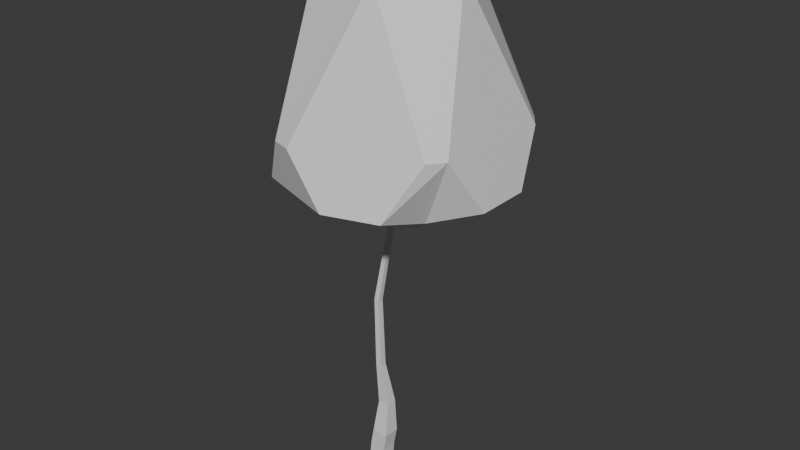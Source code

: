 # Source: Tree5.blend  (saved by Blender 4.4.32; exported with 4.5.12 LTS)
import bpy
from mathutils import Matrix  # noqa: F401  (used for matrix-valued properties, if any)

bpy.ops.wm.read_factory_settings(use_empty=True)
scene = bpy.context.scene
scene.name = 'Scene'

# ---- collections
col_collection = bpy.data.collections.new('Collection'); scene.collection.children.link(col_collection)

# ---- materials (node trees are filled in below, after node groups)
mat_barkmat = bpy.data.materials.new('BarkMat')
mat_leavesmat = bpy.data.materials.new('LeavesMat')

# ---- material node trees
mat_barkmat.use_nodes = True; mat_barkmat.node_tree.nodes.clear()
_N = mat_barkmat.node_tree.nodes; _L = mat_barkmat.node_tree.links
n0 = _N.new('ShaderNodeBsdfPrincipled'); n0.name = 'Principled BSDF'; n0.location = (10, 300)
n1 = _N.new('ShaderNodeOutputMaterial'); n1.name = 'Material Output'; n1.location = (300, 300)
_L.new(n0.outputs[0], n1.inputs[0])
n1.is_active_output = True
mat_leavesmat.use_nodes = True; mat_leavesmat.node_tree.nodes.clear()
_N = mat_leavesmat.node_tree.nodes; _L = mat_leavesmat.node_tree.links
n0 = _N.new('ShaderNodeBsdfPrincipled'); n0.name = 'Principled BSDF'; n0.location = (10, 300)
n1 = _N.new('ShaderNodeOutputMaterial'); n1.name = 'Material Output'; n1.location = (300, 300)
_L.new(n0.outputs[0], n1.inputs[0])
n1.is_active_output = True

# ---- world
world_world = bpy.data.worlds.new('World'); scene.world = world_world
world_world.use_nodes = True; world_world.node_tree.nodes.clear()
_N = world_world.node_tree.nodes; _L = world_world.node_tree.links
n0 = _N.new('ShaderNodeOutputWorld'); n0.name = 'World Output'; n0.location = (300, 300)
n1 = _N.new('ShaderNodeBackground'); n1.name = 'Background'; n1.location = (10, 300)
n1.inputs[0].default_value = (0.05088, 0.05088, 0.05088, 1.0)
_L.new(n1.outputs[0], n0.inputs[0])
n0.is_active_output = True
world_world.color = (0.05088, 0.05088, 0.05088)
world_world.sun_shadow_jitter_overblur = 0.0

# ---- meshes
me_cube_001 = bpy.data.meshes.new('Cube.001')
me_cube_001.from_pydata([(0.6434, -0.6434, 0.4262), (-0.6434, -0.6434, 0.4262), (-0.6434, 0.6434, 0.4262), (0.6434, 0.6434, 0.4262), (0.752, 0.6434, 1.582), (0.752, -0.6434, 1.582), (-0.5122, -0.6434, 1.822), (-0.5122, 0.6434, 1.822), (1.008, 1.06, 23.83), (1.011, 0.7893, 23.85), (0.741, 0.7889, 23.89), (0.7377, 1.06, 23.86), (-0.05971, 0.3063, 14.62), (-0.05559, -0.1218, 14.64), (-0.4841, -0.1251, 14.66), (-0.4882, 0.3031, 14.63), (0.6434, -0.6434, -0.1357), (-0.6434, -0.6434, -0.1357), (-0.6434, 0.6434, -0.1357), (0.6434, 0.6434, -0.1357), (0.2477, 0.2362, 9.082), (0.254, -0.2636, 9.069), (-0.2443, -0.2689, 9.029), (-0.2507, 0.2309, 9.042), (0.8135, 0.6701, 5.679), (0.8226, -0.2072, 5.687), (-0.05337, -0.2167, 5.638), (-0.0625, 0.6606, 5.631), (1.017, 0.6441, 2.985), (1.025, -0.6415, 3.041), (-0.2565, -0.6441, 3.162), (-0.2645, 0.6415, 3.106), (0.01056, 0.3556, 15.22), (0.01573, -0.06095, 15.25), (-0.3993, -0.06151, 15.3), (-0.4044, 0.355, 15.27), (0.06568, 0.3945, 15.69), (0.07075, -0.01394, 15.73), (-0.3362, -0.01449, 15.78), (-0.3413, 0.394, 15.74), (0.1158, 0.4299, 16.12), (0.1207, 0.02876, 16.16), (-0.2789, 0.02822, 16.21), (-0.2839, 0.4294, 16.17), (0.1628, 0.4632, 16.53), (0.1677, 0.06889, 16.57), (-0.2251, 0.06835, 16.61), (-0.23, 0.4626, 16.58), (0.2077, 0.4949, 16.92), (0.2126, 0.1072, 16.95), (-0.1737, 0.1067, 17.0), (-0.1786, 0.4944, 16.97), (0.2511, 0.5255, 17.29), (0.2558, 0.1441, 17.33), (-0.1242, 0.1436, 17.37), (-0.129, 0.525, 17.34), (0.2931, 0.5552, 17.66), (0.2977, 0.1799, 17.69), (-0.07618, 0.1794, 17.74), (-0.08084, 0.5547, 17.7), (0.334, 0.5841, 18.01), (0.3386, 0.2148, 18.04), (-0.02939, 0.2143, 18.09), (-0.03398, 0.5836, 18.06), (0.374, 0.6124, 18.35), (0.3785, 0.2489, 18.39), (0.01634, 0.2484, 18.43), (0.01183, 0.6119, 18.4), (0.4131, 0.6401, 18.69), (0.4176, 0.2823, 18.73), (0.06115, 0.2819, 18.77), (0.05671, 0.6396, 18.74), (0.4516, 0.6673, 19.03), (0.456, 0.3152, 19.06), (0.1051, 0.3147, 19.1), (0.1008, 0.6668, 19.07), (0.4895, 0.694, 19.35), (0.4938, 0.3474, 19.38), (0.1484, 0.347, 19.43), (0.1441, 0.6936, 19.4), (0.5267, 0.7204, 19.67), (0.531, 0.3792, 19.7), (0.191, 0.3787, 19.75), (0.1868, 0.7199, 19.72), (0.5635, 0.7463, 19.99), (0.5676, 0.4105, 20.02), (0.2331, 0.4101, 20.06), (0.2289, 0.7459, 20.03), (0.5997, 0.772, 20.31), (0.6038, 0.4415, 20.33), (0.2745, 0.441, 20.38), (0.2704, 0.7715, 20.35), (0.6356, 0.7973, 20.61), (0.6396, 0.472, 20.64), (0.3155, 0.4716, 20.68), (0.3115, 0.7969, 20.66), (0.671, 0.8223, 20.92), (0.675, 0.5022, 20.95), (0.356, 0.5018, 20.99), (0.352, 0.8219, 20.96), (0.706, 0.8471, 21.22), (0.7099, 0.5321, 21.25), (0.3961, 0.5317, 21.29), (0.3922, 0.8467, 21.26), (0.7407, 0.8716, 21.52), (0.7446, 0.5617, 21.55), (0.4358, 0.5613, 21.59), (0.4319, 0.8712, 21.56), (0.7751, 0.8959, 21.82), (0.7788, 0.591, 21.85), (0.475, 0.5906, 21.88), (0.4713, 0.8955, 21.86), (0.8091, 0.9199, 22.11), (0.8128, 0.62, 22.14), (0.514, 0.6196, 22.18), (0.5102, 0.9195, 22.15), (0.8429, 0.9438, 22.41), (0.8465, 0.6488, 22.43), (0.5526, 0.6484, 22.47), (0.5489, 0.9434, 22.44), (0.8763, 0.9675, 22.69), (0.8799, 0.6773, 22.72), (0.5908, 0.6769, 22.76), (0.5872, 0.9671, 22.73), (0.9095, 0.9909, 22.98), (0.9131, 0.7056, 23.01), (0.6288, 0.7052, 23.04), (0.6253, 0.9905, 23.02), (0.9425, 1.014, 23.27), (0.946, 0.7337, 23.29), (0.6665, 0.7333, 23.33), (0.663, 1.014, 23.3), (0.9752, 1.037, 23.55), (0.9786, 0.7616, 23.57), (0.7039, 0.7612, 23.61), (0.7005, 1.037, 23.58), (0.2204, 0.2428, 9.578), (0.2252, -0.2505, 9.588), (-0.2676, -0.2558, 9.564), (-0.2724, 0.2375, 9.554), (0.1946, 0.2488, 10.04), (0.1994, -0.2386, 10.05), (-0.2875, -0.2438, 10.03), (-0.2922, 0.2435, 10.02), (0.1698, 0.2545, 10.49), (0.1745, -0.2272, 10.5), (-0.3066, -0.2323, 10.48), (-0.3113, 0.2493, 10.47), (0.1456, 0.26, 10.93), (0.1503, -0.216, 10.94), (-0.3253, -0.2211, 10.92), (-0.33, 0.2549, 10.91), (0.1218, 0.2655, 11.36), (0.1264, -0.2051, 11.37), (-0.3437, -0.2101, 11.35), (-0.3483, 0.2604, 11.34), (0.09833, 0.2709, 11.78), (0.1029, -0.1943, 11.79), (-0.3618, -0.1993, 11.77), (-0.3664, 0.2659, 11.76), (0.07516, 0.2762, 12.2), (0.07966, -0.1836, 12.21), (-0.3797, -0.1885, 12.19), (-0.3842, 0.2713, 12.18), (0.05221, 0.2815, 12.62), (0.05667, -0.173, 12.63), (-0.3974, -0.1779, 12.6), (-0.4019, 0.2766, 12.59), (0.02947, 0.2867, 13.03), (0.03388, -0.1626, 13.04), (-0.4149, -0.1674, 13.01), (-0.4194, 0.2819, 13.01), (0.006915, 0.2919, 13.44), (0.01127, -0.1522, 13.44), (-0.4324, -0.1569, 13.42), (-0.4367, 0.2871, 13.41), (-0.01548, 0.2971, 13.84), (-0.01118, -0.1419, 13.85), (-0.4497, -0.1466, 13.83), (-0.454, 0.2923, 13.82), (-0.03774, 0.3022, 14.24), (-0.03349, -0.1316, 14.25), (-0.4668, -0.1363, 14.23), (-0.4711, 0.2975, 14.22), (0.6495, 0.5459, 6.689), (0.6625, -0.2229, 6.635), (-0.1033, -0.2299, 6.549), (-0.1164, 0.5388, 6.603), (0.5345, 0.4574, 7.376), (0.5462, -0.2344, 7.328), (-0.143, -0.2407, 7.251), (-0.1547, 0.451, 7.299), (0.4318, 0.3783, 7.99), (0.4423, -0.2447, 7.947), (-0.1784, -0.2504, 7.877), (-0.189, 0.3726, 7.921), (0.3363, 0.3049, 8.561), (0.3458, -0.2543, 8.522), (-0.2113, -0.2594, 8.459), (-0.2208, 0.2998, 8.498), (0.9376, 0.6546, 4.05), (0.9468, -0.4654, 4.148), (-0.1774, -0.4746, 4.149), (-0.1867, 0.6454, 4.051), (0.8738, 0.6612, 4.868), (0.882, -0.3306, 4.955), (-0.1137, -0.3388, 4.956), (-0.1219, 0.653, 4.869), (0.8222, 0.6434, 1.951), (0.8222, -0.6434, 1.951), (-0.4421, -0.6434, 2.191), (-0.4421, 0.6434, 2.191), (3.075, -4.065, 40.03), (-3.094, -2.214, 40.4), (-3.335, 4.157, 39.32), (2.825, 5.933, 40.4), (6.491, 0.637, 40.03), (9.881, -1.213, 25.48), (8.858, -3.762, 29.64), (7.991, -4.956, 29.64), (5.882, -6.716, 25.48), (6.589, -3.026, 24.42), (-0.8739, -5.451, 24.42), (1.867, -8.021, 25.48), (-0.8729, -8.004, 29.27), (-2.376, -7.516, 29.27), (-4.602, -5.919, 25.48), (-5.486, 0.8977, 24.42), (-7.084, -2.504, 25.48), (-7.915, 0.1076, 29.27), (-7.632, 2.087, 29.39), (-6.891, 4.415, 26.02), (-0.6993, 6.709, 24.53), (-5.69, 7.127, 26.45), (-3.009, 9.05, 31.01), (-0.698, 10.16, 31.08), (3.003, 10.18, 25.96), (9.881, 3.008, 25.48), (6.589, 4.821, 24.42), (5.882, 8.512, 25.48), (8.089, 6.888, 29.27), (9.018, 5.609, 29.27), (2.109, -1.933, 41.86), (4.166, 0.8977, 41.86), (2.109, 3.729, 41.86), (-1.22, 2.647, 41.86), (-1.22, -0.8521, 41.86), (-0.2376, -3.492, 23.11), (-3.427, 0.8977, 23.11), (-0.2376, 5.288, 23.11), (4.923, 3.611, 23.11), (4.923, -1.815, 23.11)], [], [(5, 6, 1, 0), (6, 7, 2, 1), (7, 4, 3, 2), (4, 5, 0, 3), (11, 10, 9, 8), (16, 17, 18, 19), (32, 33, 13, 12), (33, 34, 14, 13), (34, 35, 15, 14), (35, 32, 12, 15), (36, 37, 33, 32), (37, 38, 34, 33), (38, 39, 35, 34), (39, 36, 32, 35), (40, 41, 37, 36), (41, 42, 38, 37), (42, 43, 39, 38), (43, 40, 36, 39), (44, 45, 41, 40), (45, 46, 42, 41), (46, 47, 43, 42), (47, 44, 40, 43), (48, 49, 45, 44), (49, 50, 46, 45), (50, 51, 47, 46), (51, 48, 44, 47), (52, 53, 49, 48), (53, 54, 50, 49), (54, 55, 51, 50), (55, 52, 48, 51), (56, 57, 53, 52), (57, 58, 54, 53), (58, 59, 55, 54), (59, 56, 52, 55), (60, 61, 57, 56), (61, 62, 58, 57), (62, 63, 59, 58), (63, 60, 56, 59), (64, 65, 61, 60), (65, 66, 62, 61), (66, 67, 63, 62), (67, 64, 60, 63), (68, 69, 65, 64), (69, 70, 66, 65), (70, 71, 67, 66), (71, 68, 64, 67), (72, 73, 69, 68), (73, 74, 70, 69), (74, 75, 71, 70), (75, 72, 68, 71), (76, 77, 73, 72), (77, 78, 74, 73), (78, 79, 75, 74), (79, 76, 72, 75), (80, 81, 77, 76), (81, 82, 78, 77), (82, 83, 79, 78), (83, 80, 76, 79), (84, 85, 81, 80), (85, 86, 82, 81), (86, 87, 83, 82), (87, 84, 80, 83), (88, 89, 85, 84), (89, 90, 86, 85), (90, 91, 87, 86), (91, 88, 84, 87), (92, 93, 89, 88), (93, 94, 90, 89), (94, 95, 91, 90), (95, 92, 88, 91), (96, 97, 93, 92), (97, 98, 94, 93), (98, 99, 95, 94), (99, 96, 92, 95), (100, 101, 97, 96), (101, 102, 98, 97), (102, 103, 99, 98), (103, 100, 96, 99), (104, 105, 101, 100), (105, 106, 102, 101), (106, 107, 103, 102), (107, 104, 100, 103), (108, 109, 105, 104), (109, 110, 106, 105), (110, 111, 107, 106), (111, 108, 104, 107), (112, 113, 109, 108), (113, 114, 110, 109), (114, 115, 111, 110), (115, 112, 108, 111), (116, 117, 113, 112), (117, 118, 114, 113), (118, 119, 115, 114), (119, 116, 112, 115), (120, 121, 117, 116), (121, 122, 118, 117), (122, 123, 119, 118), (123, 120, 116, 119), (124, 125, 121, 120), (125, 126, 122, 121), (126, 127, 123, 122), (127, 124, 120, 123), (128, 129, 125, 124), (129, 130, 126, 125), (130, 131, 127, 126), (131, 128, 124, 127), (132, 133, 129, 128), (133, 134, 130, 129), (134, 135, 131, 130), (135, 132, 128, 131), (8, 9, 133, 132), (9, 10, 134, 133), (10, 11, 135, 134), (11, 8, 132, 135), (136, 137, 21, 20), (137, 138, 22, 21), (138, 139, 23, 22), (139, 136, 20, 23), (140, 141, 137, 136), (141, 142, 138, 137), (142, 143, 139, 138), (143, 140, 136, 139), (144, 145, 141, 140), (145, 146, 142, 141), (146, 147, 143, 142), (147, 144, 140, 143), (148, 149, 145, 144), (149, 150, 146, 145), (150, 151, 147, 146), (151, 148, 144, 147), (152, 153, 149, 148), (153, 154, 150, 149), (154, 155, 151, 150), (155, 152, 148, 151), (156, 157, 153, 152), (157, 158, 154, 153), (158, 159, 155, 154), (159, 156, 152, 155), (160, 161, 157, 156), (161, 162, 158, 157), (162, 163, 159, 158), (163, 160, 156, 159), (164, 165, 161, 160), (165, 166, 162, 161), (166, 167, 163, 162), (167, 164, 160, 163), (168, 169, 165, 164), (169, 170, 166, 165), (170, 171, 167, 166), (171, 168, 164, 167), (172, 173, 169, 168), (173, 174, 170, 169), (174, 175, 171, 170), (175, 172, 168, 171), (176, 177, 173, 172), (177, 178, 174, 173), (178, 179, 175, 174), (179, 176, 172, 175), (180, 181, 177, 176), (181, 182, 178, 177), (182, 183, 179, 178), (183, 180, 176, 179), (12, 13, 181, 180), (13, 14, 182, 181), (14, 15, 183, 182), (15, 12, 180, 183), (0, 1, 17, 16), (1, 2, 18, 17), (2, 3, 19, 18), (3, 0, 16, 19), (184, 185, 25, 24), (185, 186, 26, 25), (186, 187, 27, 26), (187, 184, 24, 27), (188, 189, 185, 184), (189, 190, 186, 185), (190, 191, 187, 186), (191, 188, 184, 187), (192, 193, 189, 188), (193, 194, 190, 189), (194, 195, 191, 190), (195, 192, 188, 191), (196, 197, 193, 192), (197, 198, 194, 193), (198, 199, 195, 194), (199, 196, 192, 195), (20, 21, 197, 196), (21, 22, 198, 197), (22, 23, 199, 198), (23, 20, 196, 199), (200, 201, 29, 28), (201, 202, 30, 29), (202, 203, 31, 30), (203, 200, 28, 31), (204, 205, 201, 200), (205, 206, 202, 201), (206, 207, 203, 202), (207, 204, 200, 203), (24, 25, 205, 204), (25, 26, 206, 205), (26, 27, 207, 206), (27, 24, 204, 207), (208, 209, 5, 4), (209, 210, 6, 5), (210, 211, 7, 6), (211, 208, 4, 7), (28, 29, 209, 208), (29, 30, 210, 209), (30, 31, 211, 210), (31, 28, 208, 211), (218, 217, 237, 241, 216), (225, 224, 212, 213), (230, 229, 213, 214), (235, 234, 214, 215), (219, 218, 216, 212), (249, 248, 227, 231, 233, 232), (250, 249, 232, 236, 239, 238), (247, 251, 221, 220, 223, 222), (241, 240, 215, 216), (224, 223, 220, 219, 212), (229, 228, 226, 225, 213), (234, 233, 231, 230, 214), (240, 239, 236, 235, 215), (216, 215, 244, 243), (214, 213, 246, 245), (215, 214, 245, 244), (212, 216, 243, 242), (217, 218, 219, 220, 221), (222, 223, 224, 225, 226), (227, 228, 229, 230, 231), (232, 233, 234, 235, 236), (237, 238, 239, 240, 241), (248, 247, 222, 226, 228, 227), (242, 243, 244, 245, 246), (213, 212, 242, 246), (247, 248, 249, 250, 251), (217, 221, 251, 250, 238, 237)])
me_cube_001.polygons.foreach_set('material_index', [0, 0, 0, 0, 0, 0, 0, 0, 0, 0, 0, 0, 0, 0, 0, 0, 0, 0, 0, 0, 0, 0, 0, 0, 0, 0, 0, 0, 0, 0, 0, 0, 0, 0, 0, 0, 0, 0, 0, 0, 0, 0, 0, 0, 0, 0, 0, 0, 0, 0, 0, 0, 0, 0, 0, 0, 0, 0, 0, 0, 0, 0, 0, 0, 0, 0, 0, 0, 0, 0, 0, 0, 0, 0, 0, 0, 0, 0, 0, 0, 0, 0, 0, 0, 0, 0, 0, 0, 0, 0, 0, 0, 0, 0, 0, 0, 0, 0, 0, 0, 0, 0, 0, 0, 0, 0, 0, 0, 0, 0, 0, 0, 0, 0, 0, 0, 0, 0, 0, 0, 0, 0, 0, 0, 0, 0, 0, 0, 0, 0, 0, 0, 0, 0, 0, 0, 0, 0, 0, 0, 0, 0, 0, 0, 0, 0, 0, 0, 0, 0, 0, 0, 0, 0, 0, 0, 0, 0, 0, 0, 0, 0, 0, 0, 0, 0, 0, 0, 0, 0, 0, 0, 0, 0, 0, 0, 0, 0, 0, 0, 0, 0, 0, 0, 0, 0, 0, 0, 0, 0, 0, 0, 0, 0, 0, 0, 0, 0, 0, 0, 0, 0, 0, 0, 0, 0, 0, 0, 0, 0, 1, 1, 1, 1, 1, 1, 1, 1, 1, 1, 1, 1, 1, 1, 1, 1, 1, 1, 1, 1, 1, 1, 1, 1, 1, 1, 1])
_uv = me_cube_001.uv_layers.new(name='UVMap')
_uv.uv.foreach_set('vector', [0.01268, 0.9262, 0.06506, 0.9169, 0.06982, 0.9745, 0.01662, 0.974, 0.1468, 0.9168, 0.2, 0.9159, 0.201, 0.9738, 0.1478, 0.9747, 0.07884, 0.914, 0.1312, 0.9234, 0.1272, 0.9712, 0.07403, 0.9717, 0.2068, 0.9228, 0.26, 0.9237, 0.2592, 0.9716, 0.206, 0.9707, 0.2653, 0.05952, 0.2765, 0.05952, 0.2765, 0.07077, 0.2653, 0.07077, 0.2653, 0.05531, 0.2653, 0.002106, 0.3185, 0.002106, 0.3185, 0.05531, 0.2283, 0.3608, 0.2456, 0.3595, 0.2476, 0.385, 0.2299, 0.3857, 0.04941, 0.361, 0.06659, 0.359, 0.06982, 0.386, 0.05209, 0.3865, 0.1613, 0.3599, 0.1786, 0.3612, 0.1769, 0.3876, 0.1592, 0.3869, 0.07723, 0.3588, 0.09441, 0.3608, 0.09175, 0.3856, 0.07403, 0.3851, 0.2271, 0.341, 0.244, 0.3398, 0.2456, 0.3595, 0.2283, 0.3608, 0.04734, 0.3412, 0.06419, 0.3393, 0.06659, 0.359, 0.04941, 0.361, 0.1629, 0.3401, 0.1798, 0.3413, 0.1786, 0.3612, 0.1613, 0.3599, 0.07965, 0.3391, 0.0965, 0.341, 0.09441, 0.3608, 0.07723, 0.3588, 0.2259, 0.323, 0.2425, 0.3218, 0.244, 0.3398, 0.2271, 0.341, 0.04547, 0.3232, 0.06201, 0.3214, 0.06419, 0.3393, 0.04734, 0.3412, 0.1644, 0.3222, 0.181, 0.3234, 0.1798, 0.3413, 0.1629, 0.3401, 0.08185, 0.3212, 0.09839, 0.323, 0.0965, 0.341, 0.07965, 0.3391, 0.2249, 0.3061, 0.2412, 0.305, 0.2425, 0.3218, 0.2259, 0.323, 0.0437, 0.3064, 0.05997, 0.3045, 0.06201, 0.3214, 0.04547, 0.3232, 0.1657, 0.3053, 0.182, 0.3064, 0.181, 0.3234, 0.1644, 0.3222, 0.08391, 0.3043, 0.1002, 0.3062, 0.09839, 0.323, 0.08185, 0.3212, 0.2238, 0.29, 0.2399, 0.2888, 0.2412, 0.305, 0.2249, 0.3061, 0.04202, 0.2903, 0.05801, 0.2885, 0.05997, 0.3045, 0.0437, 0.3064, 0.167, 0.2891, 0.1831, 0.2903, 0.182, 0.3064, 0.1657, 0.3053, 0.08588, 0.2883, 0.1019, 0.2901, 0.1002, 0.3062, 0.08391, 0.3043, 0.2228, 0.2745, 0.2386, 0.2733, 0.2399, 0.2888, 0.2238, 0.29, 0.04039, 0.2747, 0.05613, 0.2729, 0.05801, 0.2885, 0.04202, 0.2903, 0.1683, 0.2736, 0.1841, 0.2747, 0.1831, 0.2903, 0.167, 0.2891, 0.08778, 0.2728, 0.1035, 0.2746, 0.1019, 0.2901, 0.08588, 0.2883, 0.2219, 0.2594, 0.2374, 0.2583, 0.2386, 0.2733, 0.2228, 0.2745, 0.03882, 0.2597, 0.0543, 0.2579, 0.05613, 0.2729, 0.04039, 0.2747, 0.1695, 0.2585, 0.185, 0.2597, 0.1841, 0.2747, 0.1683, 0.2736, 0.08962, 0.2577, 0.1051, 0.2595, 0.1035, 0.2746, 0.08778, 0.2728, 0.221, 0.2447, 0.2362, 0.2436, 0.2374, 0.2583, 0.2219, 0.2594, 0.03728, 0.245, 0.05252, 0.2433, 0.0543, 0.2579, 0.03882, 0.2597, 0.1707, 0.2439, 0.186, 0.245, 0.185, 0.2597, 0.1695, 0.2585, 0.09142, 0.2431, 0.1067, 0.2448, 0.1051, 0.2595, 0.08962, 0.2577, 0.22, 0.2303, 0.2351, 0.2293, 0.2362, 0.2436, 0.221, 0.2447, 0.03578, 0.2306, 0.05078, 0.229, 0.05252, 0.2433, 0.03728, 0.245, 0.1718, 0.2295, 0.1869, 0.2306, 0.186, 0.245, 0.1707, 0.2439, 0.09317, 0.2288, 0.1082, 0.2305, 0.1067, 0.2448, 0.09142, 0.2431, 0.2191, 0.2163, 0.234, 0.2152, 0.2351, 0.2293, 0.22, 0.2303, 0.03431, 0.2166, 0.04907, 0.2149, 0.05078, 0.229, 0.03578, 0.2306, 0.173, 0.2154, 0.1878, 0.2165, 0.1869, 0.2306, 0.1718, 0.2295, 0.09489, 0.2148, 0.1096, 0.2165, 0.1082, 0.2305, 0.09317, 0.2288, 0.2183, 0.2025, 0.2328, 0.2014, 0.234, 0.2152, 0.2191, 0.2163, 0.03287, 0.2028, 0.0474, 0.2012, 0.04907, 0.2149, 0.03431, 0.2166, 0.1741, 0.2016, 0.1887, 0.2027, 0.1878, 0.2165, 0.173, 0.2154, 0.09658, 0.201, 0.1111, 0.2027, 0.1096, 0.2165, 0.09489, 0.2148, 0.2174, 0.1889, 0.2318, 0.1879, 0.2328, 0.2014, 0.2183, 0.2025, 0.03145, 0.1892, 0.04575, 0.1876, 0.0474, 0.2012, 0.03287, 0.2028, 0.1752, 0.1881, 0.1895, 0.1891, 0.1887, 0.2027, 0.1741, 0.2016, 0.09824, 0.1875, 0.1125, 0.1891, 0.1111, 0.2027, 0.09658, 0.201, 0.2166, 0.1755, 0.2307, 0.1745, 0.2318, 0.1879, 0.2174, 0.1889, 0.03006, 0.1759, 0.04413, 0.1743, 0.04575, 0.1876, 0.03145, 0.1892, 0.1762, 0.1747, 0.1904, 0.1757, 0.1895, 0.1891, 0.1752, 0.1881, 0.09987, 0.1742, 0.1139, 0.1758, 0.1125, 0.1891, 0.09824, 0.1875, 0.2157, 0.1623, 0.2296, 0.1613, 0.2307, 0.1745, 0.2166, 0.1755, 0.02868, 0.1627, 0.04253, 0.1611, 0.04413, 0.1743, 0.03006, 0.1759, 0.1773, 0.1615, 0.1912, 0.1625, 0.1904, 0.1757, 0.1762, 0.1747, 0.1015, 0.161, 0.1153, 0.1626, 0.1139, 0.1758, 0.09987, 0.1742, 0.2149, 0.1493, 0.2286, 0.1483, 0.2296, 0.1613, 0.2157, 0.1623, 0.02732, 0.1497, 0.04095, 0.1481, 0.04253, 0.1611, 0.02868, 0.1627, 0.1784, 0.1485, 0.192, 0.1495, 0.1912, 0.1625, 0.1773, 0.1615, 0.1031, 0.148, 0.1167, 0.1496, 0.1153, 0.1626, 0.1015, 0.161, 0.2141, 0.1365, 0.2275, 0.1355, 0.2286, 0.1483, 0.2149, 0.1493, 0.02597, 0.1368, 0.03939, 0.1353, 0.04095, 0.1481, 0.02732, 0.1497, 0.1794, 0.1356, 0.1929, 0.1366, 0.192, 0.1495, 0.1784, 0.1485, 0.1046, 0.1352, 0.1181, 0.1367, 0.1167, 0.1496, 0.1031, 0.148, 0.2133, 0.1237, 0.2265, 0.1228, 0.2275, 0.1355, 0.2141, 0.1365, 0.02465, 0.1241, 0.03785, 0.1226, 0.03939, 0.1353, 0.02597, 0.1368, 0.1804, 0.1229, 0.1937, 0.1239, 0.1929, 0.1366, 0.1794, 0.1356, 0.1062, 0.1225, 0.1194, 0.1241, 0.1181, 0.1367, 0.1046, 0.1352, 0.2125, 0.1112, 0.2255, 0.1102, 0.2265, 0.1228, 0.2133, 0.1237, 0.02333, 0.1116, 0.03633, 0.1101, 0.03785, 0.1226, 0.02465, 0.1241, 0.1814, 0.1103, 0.1945, 0.1113, 0.1937, 0.1239, 0.1804, 0.1229, 0.1077, 0.11, 0.1207, 0.1115, 0.1194, 0.1241, 0.1062, 0.1225, 0.2117, 0.09872, 0.2245, 0.0978, 0.2255, 0.1102, 0.2125, 0.1112, 0.02203, 0.09911, 0.03482, 0.09767, 0.03633, 0.1101, 0.02333, 0.1116, 0.1824, 0.0979, 0.1953, 0.09883, 0.1945, 0.1113, 0.1814, 0.1103, 0.1093, 0.0976, 0.122, 0.09906, 0.1207, 0.1115, 0.1077, 0.11, 0.2109, 0.08639, 0.2235, 0.08549, 0.2245, 0.0978, 0.2117, 0.09872, 0.02074, 0.08679, 0.03332, 0.08537, 0.03482, 0.09767, 0.02203, 0.09911, 0.1834, 0.08557, 0.1961, 0.08648, 0.1953, 0.09883, 0.1824, 0.0979, 0.1108, 0.08531, 0.1233, 0.08675, 0.122, 0.09906, 0.1093, 0.0976, 0.2101, 0.07417, 0.2225, 0.07328, 0.2235, 0.08549, 0.2109, 0.08639, 0.01947, 0.07458, 0.03184, 0.07319, 0.03332, 0.08537, 0.02074, 0.08679, 0.1844, 0.07336, 0.1968, 0.07425, 0.1961, 0.08648, 0.1834, 0.08557, 0.1123, 0.07314, 0.1246, 0.07454, 0.1233, 0.08675, 0.1108, 0.08531, 0.2093, 0.06206, 0.2216, 0.06119, 0.2225, 0.07328, 0.2101, 0.07417, 0.0182, 0.06248, 0.03037, 0.0611, 0.03184, 0.07319, 0.01947, 0.07458, 0.1854, 0.06125, 0.1976, 0.06213, 0.1968, 0.07425, 0.1844, 0.07336, 0.1137, 0.06106, 0.1259, 0.06245, 0.1246, 0.07454, 0.1123, 0.07314, 0.2086, 0.05005, 0.2206, 0.04919, 0.2216, 0.06119, 0.2093, 0.06206, 0.01694, 0.05048, 0.02891, 0.04912, 0.03037, 0.0611, 0.0182, 0.06248, 0.1864, 0.04924, 0.1984, 0.0501, 0.1976, 0.06213, 0.1854, 0.06125, 0.1152, 0.04909, 0.1272, 0.05045, 0.1259, 0.06245, 0.1137, 0.06106, 0.2078, 0.03813, 0.2196, 0.03729, 0.2206, 0.04919, 0.2086, 0.05005, 0.0157, 0.03857, 0.02747, 0.03724, 0.02891, 0.04912, 0.01694, 0.05048, 0.1873, 0.03732, 0.1991, 0.03818, 0.1984, 0.0501, 0.1864, 0.04924, 0.1167, 0.03721, 0.1284, 0.03855, 0.1272, 0.05045, 0.1152, 0.04909, 0.2071, 0.02631, 0.2187, 0.02548, 0.2196, 0.03729, 0.2078, 0.03813, 0.01446, 0.02675, 0.02603, 0.02544, 0.02747, 0.03724, 0.0157, 0.03857, 0.1883, 0.0255, 0.1999, 0.02634, 0.1991, 0.03818, 0.1873, 0.03732, 0.1181, 0.02543, 0.1297, 0.02674, 0.1284, 0.03855, 0.1167, 0.03721, 0.2063, 0.01457, 0.2177, 0.01375, 0.2187, 0.02548, 0.2071, 0.02631, 0.01324, 0.01502, 0.02461, 0.01373, 0.02603, 0.02544, 0.01446, 0.02675, 0.1892, 0.01376, 0.2006, 0.01458, 0.1999, 0.02634, 0.1883, 0.0255, 0.1195, 0.01373, 0.1309, 0.01502, 0.1297, 0.02674, 0.1181, 0.02543, 0.2056, 0.00291, 0.2168, 0.002106, 0.2177, 0.01375, 0.2063, 0.01457, 0.01202, 0.003369, 0.0232, 0.002106, 0.02461, 0.01373, 0.01324, 0.01502, 0.1902, 0.002106, 0.2014, 0.002914, 0.2006, 0.01458, 0.1892, 0.01376, 0.121, 0.002106, 0.1321, 0.003378, 0.1309, 0.01502, 0.1195, 0.01373, 0.229, 0.5935, 0.2494, 0.5934, 0.2496, 0.6148, 0.2289, 0.6139, 0.03812, 0.5951, 0.05849, 0.5963, 0.05727, 0.6184, 0.03669, 0.6165, 0.1573, 0.5965, 0.1777, 0.5965, 0.1778, 0.6176, 0.1571, 0.6185, 0.08516, 0.595, 0.1055, 0.5938, 0.1069, 0.6143, 0.08628, 0.6161, 0.2291, 0.5743, 0.2492, 0.5742, 0.2494, 0.5934, 0.229, 0.5935, 0.03941, 0.5759, 0.05953, 0.5771, 0.05849, 0.5963, 0.03812, 0.5951, 0.1575, 0.5773, 0.1776, 0.5774, 0.1777, 0.5965, 0.1573, 0.5965, 0.08414, 0.5757, 0.1043, 0.5745, 0.1055, 0.5938, 0.08516, 0.595, 0.2292, 0.5558, 0.2491, 0.5557, 0.2492, 0.5742, 0.2291, 0.5743, 0.04064, 0.5574, 0.06053, 0.5586, 0.05953, 0.5771, 0.03941, 0.5759, 0.1576, 0.5588, 0.1775, 0.5589, 0.1776, 0.5774, 0.1575, 0.5773, 0.08315, 0.5572, 0.103, 0.556, 0.1043, 0.5745, 0.08414, 0.5757, 0.2292, 0.5377, 0.2489, 0.5377, 0.2491, 0.5557, 0.2292, 0.5558, 0.04185, 0.5393, 0.0615, 0.5405, 0.06053, 0.5586, 0.04064, 0.5574, 0.1578, 0.5408, 0.1775, 0.5409, 0.1775, 0.5589, 0.1576, 0.5588, 0.08219, 0.5391, 0.1018, 0.5379, 0.103, 0.556, 0.08315, 0.5572, 0.2293, 0.52, 0.2488, 0.5199, 0.2489, 0.5377, 0.2292, 0.5377, 0.04304, 0.5215, 0.06247, 0.5227, 0.0615, 0.5405, 0.04185, 0.5393, 0.1579, 0.5231, 0.1774, 0.5232, 0.1775, 0.5409, 0.1578, 0.5408, 0.08125, 0.5213, 0.1007, 0.5201, 0.1018, 0.5379, 0.08219, 0.5391, 0.2294, 0.5025, 0.2486, 0.5024, 0.2488, 0.5199, 0.2293, 0.52, 0.04421, 0.504, 0.06341, 0.5052, 0.06247, 0.5227, 0.04304, 0.5215, 0.1581, 0.5057, 0.1773, 0.5057, 0.1774, 0.5232, 0.1579, 0.5231, 0.08031, 0.5038, 0.09952, 0.5026, 0.1007, 0.5201, 0.08125, 0.5213, 0.2295, 0.4852, 0.2485, 0.4852, 0.2486, 0.5024, 0.2294, 0.5025, 0.04537, 0.4867, 0.06435, 0.4879, 0.06341, 0.5052, 0.04421, 0.504, 0.1582, 0.4884, 0.1773, 0.4885, 0.1773, 0.5057, 0.1581, 0.5057, 0.07939, 0.4865, 0.09838, 0.4853, 0.09952, 0.5026, 0.08031, 0.5038, 0.2295, 0.4681, 0.2483, 0.4681, 0.2485, 0.4852, 0.2295, 0.4852, 0.04651, 0.4696, 0.06527, 0.4708, 0.06435, 0.4879, 0.04537, 0.4867, 0.1584, 0.4714, 0.1772, 0.4714, 0.1773, 0.4885, 0.1582, 0.4884, 0.07848, 0.4693, 0.09725, 0.4682, 0.09838, 0.4853, 0.07939, 0.4865, 0.2296, 0.4512, 0.2482, 0.4511, 0.2483, 0.4681, 0.2295, 0.4681, 0.04764, 0.4527, 0.06619, 0.4538, 0.06527, 0.4708, 0.04651, 0.4696, 0.1585, 0.4545, 0.1771, 0.4545, 0.1772, 0.4714, 0.1584, 0.4714, 0.07758, 0.4523, 0.09613, 0.4512, 0.09725, 0.4682, 0.07848, 0.4693, 0.2297, 0.4344, 0.248, 0.4343, 0.2482, 0.4511, 0.2296, 0.4512, 0.04877, 0.4358, 0.0671, 0.4369, 0.06619, 0.4538, 0.04764, 0.4527, 0.1587, 0.4377, 0.1771, 0.4377, 0.1771, 0.4545, 0.1585, 0.4545, 0.07669, 0.4355, 0.09502, 0.4344, 0.09613, 0.4512, 0.07758, 0.4523, 0.2298, 0.4177, 0.2479, 0.4176, 0.248, 0.4343, 0.2297, 0.4344, 0.04989, 0.4191, 0.06801, 0.4202, 0.0671, 0.4369, 0.04877, 0.4358, 0.1588, 0.421, 0.177, 0.4211, 0.1771, 0.4377, 0.1587, 0.4377, 0.0758, 0.4187, 0.09392, 0.4177, 0.09502, 0.4344, 0.07669, 0.4355, 0.2298, 0.4011, 0.2478, 0.401, 0.2479, 0.4176, 0.2298, 0.4177, 0.051, 0.4025, 0.0689, 0.4036, 0.06801, 0.4202, 0.04989, 0.4191, 0.159, 0.4045, 0.1769, 0.4045, 0.177, 0.4211, 0.1588, 0.421, 0.07491, 0.4021, 0.09282, 0.4011, 0.09392, 0.4177, 0.0758, 0.4187, 0.2299, 0.3857, 0.2476, 0.385, 0.2478, 0.401, 0.2298, 0.4011, 0.05209, 0.3865, 0.06982, 0.386, 0.0689, 0.4036, 0.051, 0.4025, 0.1592, 0.3869, 0.1769, 0.3876, 0.1769, 0.4045, 0.159, 0.4045, 0.07403, 0.3851, 0.09175, 0.3856, 0.09282, 0.4011, 0.07491, 0.4021, 0.01662, 0.974, 0.06982, 0.9745, 0.06955, 0.9977, 0.01635, 0.9971, 0.1478, 0.9747, 0.201, 0.9738, 0.2014, 0.997, 0.1482, 0.9979, 0.07403, 0.9717, 0.1272, 0.9712, 0.1275, 0.9944, 0.07428, 0.995, 0.206, 0.9707, 0.2592, 0.9716, 0.2588, 0.9948, 0.2056, 0.9939, 0.2145, 0.712, 0.2463, 0.7147, 0.245, 0.7537, 0.2087, 0.7534, 0.01862, 0.7166, 0.05024, 0.7205, 0.04774, 0.7581, 0.01154, 0.7557, 0.1604, 0.7203, 0.1922, 0.7176, 0.1979, 0.7575, 0.1616, 0.7578, 0.09305, 0.7164, 0.1247, 0.7125, 0.132, 0.754, 0.09576, 0.7564, 0.2186, 0.6838, 0.2472, 0.6863, 0.2463, 0.7147, 0.2145, 0.712, 0.02376, 0.6881, 0.05222, 0.6917, 0.05024, 0.7205, 0.01862, 0.7166, 0.1595, 0.6915, 0.1881, 0.6891, 0.1922, 0.7176, 0.1604, 0.7203, 0.09111, 0.6878, 0.1196, 0.6843, 0.1247, 0.7125, 0.09305, 0.7164, 0.2223, 0.6587, 0.248, 0.6609, 0.2472, 0.6863, 0.2186, 0.6838, 0.02836, 0.6627, 0.05399, 0.6659, 0.05222, 0.6917, 0.02376, 0.6881, 0.1587, 0.6658, 0.1844, 0.6636, 0.1881, 0.6891, 0.1595, 0.6915, 0.08939, 0.6622, 0.115, 0.6591, 0.1196, 0.6843, 0.09111, 0.6878, 0.2257, 0.6353, 0.2488, 0.6373, 0.248, 0.6609, 0.2223, 0.6587, 0.03263, 0.639, 0.05563, 0.6419, 0.05399, 0.6659, 0.02836, 0.6627, 0.1579, 0.6419, 0.181, 0.6399, 0.1844, 0.6636, 0.1587, 0.6658, 0.08779, 0.6385, 0.1108, 0.6357, 0.115, 0.6591, 0.08939, 0.6622, 0.2289, 0.6139, 0.2496, 0.6148, 0.2488, 0.6373, 0.2257, 0.6353, 0.03669, 0.6165, 0.05727, 0.6184, 0.05563, 0.6419, 0.03263, 0.639, 0.1571, 0.6185, 0.1778, 0.6176, 0.181, 0.6399, 0.1579, 0.6419, 0.08628, 0.6161, 0.1069, 0.6143, 0.1108, 0.6357, 0.08779, 0.6385, 0.2082, 0.8205, 0.2546, 0.8173, 0.2611, 0.863, 0.2079, 0.8644, 0.005778, 0.8198, 0.05226, 0.8203, 0.05513, 0.8615, 0.002106, 0.8659, 0.152, 0.8197, 0.1984, 0.823, 0.1989, 0.8622, 0.1457, 0.8608, 0.09131, 0.8218, 0.1378, 0.8213, 0.1415, 0.8653, 0.08851, 0.8609, 0.2085, 0.7868, 0.2496, 0.7839, 0.2546, 0.8173, 0.2082, 0.8205, 0.008787, 0.7862, 0.04995, 0.7866, 0.05226, 0.8203, 0.005778, 0.8198, 0.1571, 0.7862, 0.1981, 0.7891, 0.1984, 0.823, 0.152, 0.8197, 0.09363, 0.7879, 0.1348, 0.7875, 0.1378, 0.8213, 0.09131, 0.8218, 0.2087, 0.7534, 0.245, 0.7537, 0.2496, 0.7839, 0.2085, 0.7868, 0.01154, 0.7557, 0.04774, 0.7581, 0.04995, 0.7866, 0.008787, 0.7862, 0.1616, 0.7578, 0.1979, 0.7575, 0.1981, 0.7891, 0.1571, 0.7862, 0.09576, 0.7564, 0.132, 0.754, 0.1348, 0.7875, 0.09363, 0.7879, 0.2071, 0.9074, 0.2603, 0.9083, 0.26, 0.9237, 0.2068, 0.9228, 0.009955, 0.9109, 0.06234, 0.9016, 0.06506, 0.9169, 0.01268, 0.9262, 0.1465, 0.9014, 0.1997, 0.9004, 0.2, 0.9159, 0.1468, 0.9168, 0.08157, 0.8987, 0.1339, 0.9081, 0.1312, 0.9234, 0.07884, 0.914, 0.2079, 0.8644, 0.2611, 0.863, 0.2603, 0.9083, 0.2071, 0.9074, 0.002106, 0.8659, 0.05513, 0.8615, 0.06234, 0.9016, 0.009955, 0.9109, 0.1457, 0.8608, 0.1989, 0.8622, 0.1997, 0.9004, 0.1465, 0.9014, 0.08851, 0.8609, 0.1415, 0.8653, 0.1339, 0.9081, 0.08157, 0.8987, 0.6103, 0.3741, 0.5655, 0.4655, 0.4719, 0.4534, 0.4027, 0.357, 0.4813, 0.1176, 0.463, 0.8699, 0.4302, 0.8663, 0.4373, 0.5672, 0.5682, 0.5736, 0.7385, 0.8451, 0.7025, 0.8579, 0.5682, 0.5736, 0.7032, 0.5736, 0.212, 0.3963, 0.1533, 0.3679, 0.2042, 0.1305, 0.365, 0.1697, 0.6465, 0.3639, 0.6103, 0.3741, 0.4813, 0.1176, 0.6237, 0.07773, 0.3495, 0.7503, 0.2737, 0.6395, 0.2847, 0.5853, 0.3712, 0.5734, 0.4224, 0.6218, 0.3796, 0.7451, 0.2662, 0.8605, 0.3495, 0.7503, 0.3796, 0.7451, 0.4224, 0.8555, 0.3611, 0.913, 0.2738, 0.9049, 0.1435, 0.6811, 0.1389, 0.8177, 0.08975, 0.843, 0.003906, 0.7931, 0.007512, 0.6868, 0.09646, 0.6455, 0.9273, 0.2081, 0.8871, 0.2091, 0.823, 0.003907, 0.9871, 0.01002, 0.8152, 0.2417, 0.806, 0.3599, 0.7323, 0.4188, 0.6465, 0.3639, 0.6237, 0.07773, 0.7025, 0.8579, 0.6414, 0.96, 0.534, 0.9654, 0.463, 0.8699, 0.5682, 0.5736, 0.1533, 0.3679, 0.0441, 0.4067, 0.003906, 0.3631, 0.009187, 0.258, 0.2042, 0.1305, 0.3949, 0.416, 0.314, 0.5028, 0.2549, 0.5085, 0.212, 0.3963, 0.365, 0.1697, 0.4813, 0.1176, 0.4027, 0.03783, 0.4515, 0.003907, 0.4913, 0.04413, 0.2042, 0.1305, 0.2008, 0.003907, 0.2621, 0.008915, 0.2723, 0.06809, 0.365, 0.1697, 0.2042, 0.1305, 0.2723, 0.06809, 0.3544, 0.1021, 0.6237, 0.07773, 0.4813, 0.1176, 0.4913, 0.04413, 0.5771, 0.02013, 0.5655, 0.4655, 0.6103, 0.3741, 0.6465, 0.3639, 0.7323, 0.4188, 0.6484, 0.4404, 0.09646, 0.6455, 0.007512, 0.6868, 0.01232, 0.6071, 0.03658, 0.575, 0.1119, 0.5487, 0.6878, 0.9654, 0.6414, 0.96, 0.7025, 0.8579, 0.7385, 0.8451, 0.7789, 0.9159, 0.1444, 0.4586, 0.0441, 0.4067, 0.1533, 0.3679, 0.212, 0.3963, 0.2549, 0.5085, 0.9961, 0.303, 0.9105, 0.3465, 0.823, 0.3072, 0.8871, 0.2091, 0.9273, 0.2081, 0.2737, 0.6395, 0.1435, 0.6811, 0.09646, 0.6455, 0.1119, 0.5487, 0.2132, 0.5163, 0.2847, 0.5853, 0.3379, 0.006391, 0.3949, 0.06401, 0.3544, 0.1021, 0.2723, 0.06809, 0.2621, 0.008915, 0.5682, 0.5736, 0.4373, 0.5672, 0.4932, 0.5163, 0.5657, 0.5243, 0.1435, 0.6811, 0.2737, 0.6395, 0.3495, 0.7503, 0.2662, 0.8605, 0.1389, 0.8177, 0.09894, 0.932, 0.08975, 0.843, 0.1389, 0.8177, 0.2662, 0.8605, 0.2738, 0.9049, 0.198, 0.9653])
_uv = me_cube_001.uv_layers.new(name='UVMap.001')
_uv.uv.foreach_set('vector', [0.1729, 0.001001, 0.001001, 0.001001, 0.001001, 0.1729, 0.1729, 0.1729, 0.1729, 0.1749, 0.001001, 0.1749, 0.001001, 0.3468, 0.1729, 0.3468, 0.3468, 0.001001, 0.1749, 0.001001, 0.1749, 0.1729, 0.3468, 0.1729, 0.3468, 0.1749, 0.1749, 0.1749, 0.1749, 0.3468, 0.3468, 0.3468, 0.999, 0.914, 0.9575, 0.914, 0.9575, 0.9555, 0.999, 0.9555, 0.5207, 0.001001, 0.3488, 0.001001, 0.3488, 0.1729, 0.5207, 0.1729, 0.08596, 0.8686, 0.08596, 0.8271, 0.001001, 0.8271, 0.001001, 0.8686, 0.8251, 0.6097, 0.7836, 0.6097, 0.7836, 0.6947, 0.8251, 0.6947, 0.6077, 0.8251, 0.6077, 0.7836, 0.5227, 0.7836, 0.5227, 0.8251, 0.8686, 0.001001, 0.8271, 0.001001, 0.8271, 0.08596, 0.8686, 0.08596, 0.6947, 0.9575, 0.6532, 0.9575, 0.6532, 0.999, 0.6947, 0.999, 0.6512, 0.9575, 0.6097, 0.9575, 0.6097, 0.999, 0.6512, 0.999, 0.999, 0.6097, 0.9575, 0.6097, 0.9575, 0.6512, 0.999, 0.6512, 0.999, 0.5662, 0.9575, 0.5662, 0.9575, 0.6077, 0.999, 0.6077, 0.6077, 0.9575, 0.5662, 0.9575, 0.5662, 0.999, 0.6077, 0.999, 0.5642, 0.9575, 0.5227, 0.9575, 0.5227, 0.999, 0.5642, 0.999, 0.999, 0.08796, 0.9575, 0.08796, 0.9575, 0.1294, 0.999, 0.1294, 0.999, 0.04448, 0.9575, 0.04448, 0.9575, 0.08596, 0.999, 0.08596, 0.08596, 0.9575, 0.04448, 0.9575, 0.04448, 0.999, 0.08596, 0.999, 0.04248, 0.9575, 0.001001, 0.9575, 0.001001, 0.999, 0.04248, 0.999, 0.5642, 0.8706, 0.5227, 0.8706, 0.5227, 0.912, 0.5642, 0.912, 0.912, 0.7401, 0.8706, 0.7401, 0.8706, 0.7816, 0.912, 0.7816, 0.999, 0.8706, 0.9575, 0.8706, 0.9575, 0.912, 0.999, 0.912, 0.912, 0.9575, 0.8706, 0.9575, 0.8706, 0.999, 0.912, 0.999, 0.999, 0.8271, 0.9575, 0.8271, 0.9575, 0.8686, 0.999, 0.8686, 0.8686, 0.9575, 0.8271, 0.9575, 0.8271, 0.999, 0.8686, 0.999, 0.999, 0.7836, 0.9575, 0.7836, 0.9575, 0.8251, 0.999, 0.8251, 0.8251, 0.9575, 0.7836, 0.9575, 0.7836, 0.999, 0.8251, 0.999, 0.999, 0.7401, 0.9575, 0.7401, 0.9575, 0.7816, 0.999, 0.7816, 0.7816, 0.9575, 0.7401, 0.9575, 0.7401, 0.999, 0.7816, 0.999, 0.999, 0.6967, 0.9575, 0.6967, 0.9575, 0.7381, 0.999, 0.7381, 0.7381, 0.9575, 0.6967, 0.9575, 0.6967, 0.999, 0.7381, 0.999, 0.999, 0.6532, 0.9575, 0.6532, 0.9575, 0.6947, 0.999, 0.6947, 0.999, 0.5227, 0.9575, 0.5227, 0.9575, 0.5642, 0.999, 0.5642, 0.5207, 0.9575, 0.4793, 0.9575, 0.4793, 0.999, 0.5207, 0.999, 0.999, 0.4793, 0.9575, 0.4793, 0.9575, 0.5207, 0.999, 0.5207, 0.4773, 0.9575, 0.4358, 0.9575, 0.4358, 0.999, 0.4773, 0.999, 0.999, 0.4358, 0.9575, 0.4358, 0.9575, 0.4773, 0.999, 0.4773, 0.4338, 0.9575, 0.3923, 0.9575, 0.3923, 0.999, 0.4338, 0.999, 0.999, 0.3923, 0.9575, 0.3923, 0.9575, 0.4338, 0.999, 0.4338, 0.3903, 0.9575, 0.3488, 0.9575, 0.3488, 0.999, 0.3903, 0.999, 0.999, 0.3488, 0.9575, 0.3488, 0.9575, 0.3903, 0.999, 0.3903, 0.999, 0.3053, 0.9575, 0.3053, 0.9575, 0.3468, 0.999, 0.3468, 0.3468, 0.9575, 0.3053, 0.9575, 0.3053, 0.999, 0.3468, 0.999, 0.999, 0.2619, 0.9575, 0.2619, 0.9575, 0.3033, 0.999, 0.3033, 0.3033, 0.9575, 0.2619, 0.9575, 0.2619, 0.999, 0.3033, 0.999, 0.2599, 0.9575, 0.2184, 0.9575, 0.2184, 0.999, 0.2599, 0.999, 0.999, 0.2184, 0.9575, 0.2184, 0.9575, 0.2599, 0.999, 0.2599, 0.999, 0.1749, 0.9575, 0.1749, 0.9575, 0.2164, 0.999, 0.2164, 0.2164, 0.9575, 0.1749, 0.9575, 0.1749, 0.999, 0.2164, 0.999, 0.1729, 0.9575, 0.1314, 0.9575, 0.1314, 0.999, 0.1729, 0.999, 0.999, 0.1314, 0.9575, 0.1314, 0.9575, 0.1729, 0.999, 0.1729, 0.1294, 0.9575, 0.08796, 0.9575, 0.08796, 0.999, 0.1294, 0.999, 0.8251, 0.8706, 0.7836, 0.8706, 0.7836, 0.912, 0.8251, 0.912, 0.7816, 0.8706, 0.7401, 0.8706, 0.7401, 0.912, 0.7816, 0.912, 0.7381, 0.8706, 0.6967, 0.8706, 0.6967, 0.912, 0.7381, 0.912, 0.9555, 0.9575, 0.914, 0.9575, 0.914, 0.999, 0.9555, 0.999, 0.8251, 0.7836, 0.7836, 0.7836, 0.7836, 0.8251, 0.8251, 0.8251, 0.1294, 0.8271, 0.08796, 0.8271, 0.08796, 0.8686, 0.1294, 0.8686, 0.1729, 0.8271, 0.1314, 0.8271, 0.1314, 0.8686, 0.1729, 0.8686, 0.2164, 0.8271, 0.1749, 0.8271, 0.1749, 0.8686, 0.2164, 0.8686, 0.8686, 0.1749, 0.8271, 0.1749, 0.8271, 0.2164, 0.8686, 0.2164, 0.8686, 0.2184, 0.8271, 0.2184, 0.8271, 0.2599, 0.8686, 0.2599, 0.2599, 0.8271, 0.2184, 0.8271, 0.2184, 0.8686, 0.2599, 0.8686, 0.3033, 0.8271, 0.2619, 0.8271, 0.2619, 0.8686, 0.3033, 0.8686, 0.8686, 0.2619, 0.8271, 0.2619, 0.8271, 0.3033, 0.8686, 0.3033, 0.3468, 0.8271, 0.3053, 0.8271, 0.3053, 0.8686, 0.3468, 0.8686, 0.8686, 0.3053, 0.8271, 0.3053, 0.8271, 0.3468, 0.8686, 0.3468, 0.5642, 0.8271, 0.5227, 0.8271, 0.5227, 0.8686, 0.5642, 0.8686, 0.6077, 0.8271, 0.5662, 0.8271, 0.5662, 0.8686, 0.6077, 0.8686, 0.6512, 0.8271, 0.6097, 0.8271, 0.6097, 0.8686, 0.6512, 0.8686, 0.8686, 0.6097, 0.8271, 0.6097, 0.8271, 0.6512, 0.8686, 0.6512, 0.8686, 0.6532, 0.8271, 0.6532, 0.8271, 0.6947, 0.8686, 0.6947, 0.6947, 0.8271, 0.6532, 0.8271, 0.6532, 0.8686, 0.6947, 0.8686, 0.8686, 0.6967, 0.8271, 0.6967, 0.8271, 0.7381, 0.8686, 0.7381, 0.7381, 0.8271, 0.6967, 0.8271, 0.6967, 0.8686, 0.7381, 0.8686, 0.7816, 0.8271, 0.7401, 0.8271, 0.7401, 0.8686, 0.7816, 0.8686, 0.8686, 0.7401, 0.8271, 0.7401, 0.8271, 0.7816, 0.8686, 0.7816, 0.8686, 0.7836, 0.8271, 0.7836, 0.8271, 0.8251, 0.8686, 0.8251, 0.8251, 0.8271, 0.7836, 0.8271, 0.7836, 0.8686, 0.8251, 0.8686, 0.8686, 0.8271, 0.8271, 0.8271, 0.8271, 0.8686, 0.8686, 0.8686, 0.912, 0.001001, 0.8706, 0.001001, 0.8706, 0.04248, 0.912, 0.04248, 0.04248, 0.8706, 0.001001, 0.8706, 0.001001, 0.912, 0.04248, 0.912, 0.08596, 0.8706, 0.04448, 0.8706, 0.04448, 0.912, 0.08596, 0.912, 0.912, 0.04448, 0.8706, 0.04448, 0.8706, 0.08596, 0.912, 0.08596, 0.1294, 0.8706, 0.08796, 0.8706, 0.08796, 0.912, 0.1294, 0.912, 0.912, 0.08796, 0.8706, 0.08796, 0.8706, 0.1294, 0.912, 0.1294, 0.1729, 0.8706, 0.1314, 0.8706, 0.1314, 0.912, 0.1729, 0.912, 0.912, 0.1314, 0.8706, 0.1314, 0.8706, 0.1729, 0.912, 0.1729, 0.912, 0.1749, 0.8706, 0.1749, 0.8706, 0.2164, 0.912, 0.2164, 0.2164, 0.8706, 0.1749, 0.8706, 0.1749, 0.912, 0.2164, 0.912, 0.2599, 0.8706, 0.2184, 0.8706, 0.2184, 0.912, 0.2599, 0.912, 0.912, 0.2184, 0.8706, 0.2184, 0.8706, 0.2599, 0.912, 0.2599, 0.3033, 0.8706, 0.2619, 0.8706, 0.2619, 0.912, 0.3033, 0.912, 0.912, 0.2619, 0.8706, 0.2619, 0.8706, 0.3033, 0.912, 0.3033, 0.912, 0.3053, 0.8706, 0.3053, 0.8706, 0.3468, 0.912, 0.3468, 0.3468, 0.8706, 0.3053, 0.8706, 0.3053, 0.912, 0.3468, 0.912, 0.912, 0.3488, 0.8706, 0.3488, 0.8706, 0.3903, 0.912, 0.3903, 0.3903, 0.8706, 0.3488, 0.8706, 0.3488, 0.912, 0.3903, 0.912, 0.912, 0.3923, 0.8706, 0.3923, 0.8706, 0.4338, 0.912, 0.4338, 0.4338, 0.8706, 0.3923, 0.8706, 0.3923, 0.912, 0.4338, 0.912, 0.912, 0.4358, 0.8706, 0.4358, 0.8706, 0.4773, 0.912, 0.4773, 0.4773, 0.8706, 0.4358, 0.8706, 0.4358, 0.912, 0.4773, 0.912, 0.5207, 0.8706, 0.4793, 0.8706, 0.4793, 0.912, 0.5207, 0.912, 0.912, 0.4793, 0.8706, 0.4793, 0.8706, 0.5207, 0.912, 0.5207, 0.999, 0.9575, 0.9575, 0.9575, 0.9575, 0.999, 0.999, 0.999, 0.912, 0.5227, 0.8706, 0.5227, 0.8706, 0.5642, 0.912, 0.5642, 0.912, 0.5662, 0.8706, 0.5662, 0.8706, 0.6077, 0.912, 0.6077, 0.6077, 0.8706, 0.5662, 0.8706, 0.5662, 0.912, 0.6077, 0.912, 0.6512, 0.8706, 0.6097, 0.8706, 0.6097, 0.912, 0.6512, 0.912, 0.912, 0.6097, 0.8706, 0.6097, 0.8706, 0.6512, 0.912, 0.6512, 0.912, 0.6532, 0.8706, 0.6532, 0.8706, 0.6947, 0.912, 0.6947, 0.6947, 0.8706, 0.6532, 0.8706, 0.6532, 0.912, 0.6947, 0.912, 0.912, 0.6967, 0.8706, 0.6967, 0.8706, 0.7381, 0.912, 0.7381, 0.7816, 0.8251, 0.7816, 0.7836, 0.6967, 0.7836, 0.6967, 0.8251, 0.8251, 0.6967, 0.7836, 0.6967, 0.7836, 0.7816, 0.8251, 0.7816, 0.6947, 0.8251, 0.6947, 0.7836, 0.6097, 0.7836, 0.6097, 0.8251, 0.8686, 0.08796, 0.8271, 0.08796, 0.8271, 0.1729, 0.8686, 0.1729, 0.912, 0.7836, 0.8706, 0.7836, 0.8706, 0.8251, 0.912, 0.8251, 0.912, 0.8271, 0.8706, 0.8271, 0.8706, 0.8686, 0.912, 0.8686, 0.8686, 0.8706, 0.8271, 0.8706, 0.8271, 0.912, 0.8686, 0.912, 0.912, 0.8706, 0.8706, 0.8706, 0.8706, 0.912, 0.912, 0.912, 0.04248, 0.914, 0.001001, 0.914, 0.001001, 0.9555, 0.04248, 0.9555, 0.9555, 0.001001, 0.914, 0.001001, 0.914, 0.04248, 0.9555, 0.04248, 0.08596, 0.914, 0.04448, 0.914, 0.04448, 0.9555, 0.08596, 0.9555, 0.9555, 0.04448, 0.914, 0.04448, 0.914, 0.08596, 0.9555, 0.08596, 0.9555, 0.08796, 0.914, 0.08796, 0.914, 0.1294, 0.9555, 0.1294, 0.1294, 0.914, 0.08796, 0.914, 0.08796, 0.9555, 0.1294, 0.9555, 0.1729, 0.914, 0.1314, 0.914, 0.1314, 0.9555, 0.1729, 0.9555, 0.9555, 0.1314, 0.914, 0.1314, 0.914, 0.1729, 0.9555, 0.1729, 0.2164, 0.914, 0.1749, 0.914, 0.1749, 0.9555, 0.2164, 0.9555, 0.9555, 0.1749, 0.914, 0.1749, 0.914, 0.2164, 0.9555, 0.2164, 0.9555, 0.2184, 0.914, 0.2184, 0.914, 0.2599, 0.9555, 0.2599, 0.2599, 0.914, 0.2184, 0.914, 0.2184, 0.9555, 0.2599, 0.9555, 0.9555, 0.2619, 0.914, 0.2619, 0.914, 0.3033, 0.9555, 0.3033, 0.3033, 0.914, 0.2619, 0.914, 0.2619, 0.9555, 0.3033, 0.9555, 0.9555, 0.3053, 0.914, 0.3053, 0.914, 0.3468, 0.9555, 0.3468, 0.3468, 0.914, 0.3053, 0.914, 0.3053, 0.9555, 0.3468, 0.9555, 0.3903, 0.914, 0.3488, 0.914, 0.3488, 0.9555, 0.3903, 0.9555, 0.9555, 0.3488, 0.914, 0.3488, 0.914, 0.3903, 0.9555, 0.3903, 0.4338, 0.914, 0.3923, 0.914, 0.3923, 0.9555, 0.4338, 0.9555, 0.9555, 0.3923, 0.914, 0.3923, 0.914, 0.4338, 0.9555, 0.4338, 0.4773, 0.914, 0.4358, 0.914, 0.4358, 0.9555, 0.4773, 0.9555, 0.9555, 0.4358, 0.914, 0.4358, 0.914, 0.4773, 0.9555, 0.4773, 0.5207, 0.914, 0.4793, 0.914, 0.4793, 0.9555, 0.5207, 0.9555, 0.9555, 0.4793, 0.914, 0.4793, 0.914, 0.5207, 0.9555, 0.5207, 0.9555, 0.5227, 0.914, 0.5227, 0.914, 0.5642, 0.9555, 0.5642, 0.5642, 0.914, 0.5227, 0.914, 0.5227, 0.9555, 0.5642, 0.9555, 0.6077, 0.914, 0.5662, 0.914, 0.5662, 0.9555, 0.6077, 0.9555, 0.9555, 0.5662, 0.914, 0.5662, 0.914, 0.6077, 0.9555, 0.6077, 0.9555, 0.6097, 0.914, 0.6097, 0.914, 0.6512, 0.9555, 0.6512, 0.6512, 0.914, 0.6097, 0.914, 0.6097, 0.9555, 0.6512, 0.9555, 0.9555, 0.6532, 0.914, 0.6532, 0.914, 0.6947, 0.9555, 0.6947, 0.6947, 0.914, 0.6532, 0.914, 0.6532, 0.9555, 0.6947, 0.9555, 0.7381, 0.914, 0.6967, 0.914, 0.6967, 0.9555, 0.7381, 0.9555, 0.9555, 0.6967, 0.914, 0.6967, 0.914, 0.7381, 0.9555, 0.7381, 0.9555, 0.7401, 0.914, 0.7401, 0.914, 0.7816, 0.9555, 0.7816, 0.7816, 0.914, 0.7401, 0.914, 0.7401, 0.9555, 0.7816, 0.9555, 0.9555, 0.7836, 0.914, 0.7836, 0.914, 0.8251, 0.9555, 0.8251, 0.8251, 0.914, 0.7836, 0.914, 0.7836, 0.9555, 0.8251, 0.9555, 0.8686, 0.914, 0.8271, 0.914, 0.8271, 0.9555, 0.8686, 0.9555, 0.9555, 0.8271, 0.914, 0.8271, 0.914, 0.8686, 0.9555, 0.8686, 0.9555, 0.8706, 0.914, 0.8706, 0.914, 0.912, 0.9555, 0.912, 0.912, 0.914, 0.8706, 0.914, 0.8706, 0.9555, 0.912, 0.9555, 0.9555, 0.914, 0.914, 0.914, 0.914, 0.9555, 0.9555, 0.9555, 0.999, 0.001001, 0.9575, 0.001001, 0.9575, 0.04248, 0.999, 0.04248, 0.5227, 0.6077, 0.6947, 0.6077, 0.6947, 0.5227, 0.5227, 0.5227, 0.6947, 0.3468, 0.6947, 0.1749, 0.6097, 0.1749, 0.6097, 0.3468, 0.3488, 0.6947, 0.5207, 0.6947, 0.5207, 0.6097, 0.3488, 0.6097, 0.6947, 0.1729, 0.6947, 0.001001, 0.6097, 0.001001, 0.6097, 0.1729, 0.08596, 0.7401, 0.001001, 0.7401, 0.001001, 0.8251, 0.08596, 0.8251, 0.6947, 0.4358, 0.6097, 0.4358, 0.6097, 0.5207, 0.6947, 0.5207, 0.6077, 0.6967, 0.5227, 0.6967, 0.5227, 0.7816, 0.6077, 0.7816, 0.7816, 0.5227, 0.6967, 0.5227, 0.6967, 0.6077, 0.7816, 0.6077, 0.8686, 0.5227, 0.7836, 0.5227, 0.7836, 0.6077, 0.8686, 0.6077, 0.5207, 0.7836, 0.4358, 0.7836, 0.4358, 0.8686, 0.5207, 0.8686, 0.8686, 0.4358, 0.7836, 0.4358, 0.7836, 0.5207, 0.8686, 0.5207, 0.4338, 0.7836, 0.3488, 0.7836, 0.3488, 0.8686, 0.4338, 0.8686, 0.8686, 0.3488, 0.7836, 0.3488, 0.7836, 0.4338, 0.8686, 0.4338, 0.3468, 0.7401, 0.2619, 0.7401, 0.2619, 0.8251, 0.3468, 0.8251, 0.8251, 0.2619, 0.7401, 0.2619, 0.7401, 0.3468, 0.8251, 0.3468, 0.8251, 0.1749, 0.7401, 0.1749, 0.7401, 0.2599, 0.8251, 0.2599, 0.2599, 0.7401, 0.1749, 0.7401, 0.1749, 0.8251, 0.2599, 0.8251, 0.8251, 0.08796, 0.7401, 0.08796, 0.7401, 0.1729, 0.8251, 0.1729, 0.1729, 0.7401, 0.08796, 0.7401, 0.08796, 0.8251, 0.1729, 0.8251, 0.6947, 0.3488, 0.6097, 0.3488, 0.6097, 0.4338, 0.6947, 0.4338, 0.8251, 0.001001, 0.7401, 0.001001, 0.7401, 0.08596, 0.8251, 0.08596, 0.7816, 0.6967, 0.6967, 0.6967, 0.6967, 0.7816, 0.7816, 0.7816, 0.7816, 0.6097, 0.6967, 0.6097, 0.6967, 0.6947, 0.7816, 0.6947, 0.6947, 0.6967, 0.6097, 0.6967, 0.6097, 0.7816, 0.6947, 0.7816, 0.5207, 0.3488, 0.3488, 0.3488, 0.3488, 0.5207, 0.5207, 0.5207, 0.1729, 0.3488, 0.001001, 0.3488, 0.001001, 0.5207, 0.1729, 0.5207, 0.1749, 0.6077, 0.3468, 0.6077, 0.3468, 0.5227, 0.1749, 0.5227, 0.1729, 0.5227, 0.001001, 0.5227, 0.001001, 0.6947, 0.1729, 0.6947, 0.6077, 0.1729, 0.6077, 0.001001, 0.5227, 0.001001, 0.5227, 0.1729, 0.1749, 0.6947, 0.3468, 0.6947, 0.3468, 0.6097, 0.1749, 0.6097, 0.6077, 0.3468, 0.6077, 0.1749, 0.5227, 0.1749, 0.5227, 0.3468, 0.3488, 0.6077, 0.5207, 0.6077, 0.5207, 0.5227, 0.3488, 0.5227, 0.5207, 0.6967, 0.4358, 0.6967, 0.4358, 0.7816, 0.5207, 0.7816, 0.7816, 0.4358, 0.6967, 0.4358, 0.6967, 0.5207, 0.7816, 0.5207, 0.7816, 0.3488, 0.6967, 0.3488, 0.6967, 0.4338, 0.7816, 0.4338, 0.4338, 0.6967, 0.3488, 0.6967, 0.3488, 0.7816, 0.4338, 0.7816, 0.7381, 0.3468, 0.7381, 0.1749, 0.6967, 0.1749, 0.6967, 0.3468, 0.1749, 0.7381, 0.3468, 0.7381, 0.3468, 0.6967, 0.1749, 0.6967, 0.7381, 0.1729, 0.7381, 0.001001, 0.6967, 0.001001, 0.6967, 0.1729, 0.001001, 0.7381, 0.1729, 0.7381, 0.1729, 0.6967, 0.001001, 0.6967, 0.3468, 0.3488, 0.1749, 0.3488, 0.1749, 0.5207, 0.3468, 0.5207, 0.5207, 0.1749, 0.3488, 0.1749, 0.3488, 0.3468, 0.5207, 0.3468, 0.6077, 0.5207, 0.6077, 0.3488, 0.5227, 0.3488, 0.5227, 0.5207, 0.5227, 0.6947, 0.6947, 0.6947, 0.6947, 0.6097, 0.5227, 0.6097, 0.001001, 0.1145, 0.01785, 0.03039, 0.1317, 0.001001, 0.249, 0.04308, 0.249, 0.249, 0.874, 0.251, 0.751, 0.251, 0.751, 0.499, 0.874, 0.499, 0.249, 0.874, 0.249, 0.751, 0.001001, 0.751, 0.001001, 0.874, 0.874, 0.001001, 0.751, 0.001001, 0.751, 0.249, 0.874, 0.249, 0.624, 0.749, 0.624, 0.626, 0.376, 0.626, 0.376, 0.749, 0.7171, 0.749, 0.6262, 0.6574, 0.626, 0.5739, 0.6933, 0.501, 0.749, 0.5273, 0.749, 0.7108, 0.3784, 0.5454, 0.5618, 0.501, 0.624, 0.5199, 0.624, 0.6102, 0.4985, 0.624, 0.376, 0.5868, 0.251, 0.7107, 0.251, 0.5393, 0.2974, 0.501, 0.374, 0.5583, 0.374, 0.6917, 0.2974, 0.749, 0.749, 0.874, 0.749, 0.751, 0.501, 0.751, 0.501, 0.874, 0.749, 0.2069, 0.6317, 0.249, 0.5178, 0.2196, 0.501, 0.1355, 0.749, 0.001001, 0.249, 0.7059, 0.1384, 0.749, 0.02726, 0.7223, 0.001001, 0.6463, 0.249, 0.501, 0.251, 0.3792, 0.2891, 0.2765, 0.38, 0.251, 0.499, 0.2942, 0.499, 0.499, 0.499, 0.2058, 0.38, 0.249, 0.2891, 0.2235, 0.251, 0.1208, 0.499, 0.001001, 0.999, 0.501, 0.876, 0.501, 0.876, 0.624, 0.999, 0.624, 0.499, 0.876, 0.376, 0.876, 0.376, 0.999, 0.499, 0.999, 0.999, 0.251, 0.876, 0.251, 0.876, 0.374, 0.999, 0.374, 0.249, 0.876, 0.126, 0.876, 0.126, 0.999, 0.249, 0.999, 0.874, 0.751, 0.874, 0.8567, 0.8473, 0.874, 0.751, 0.8307, 0.7941, 0.7624, 0.04223, 0.8892, 0.124, 0.876, 0.124, 0.979, 0.09543, 0.999, 0.001001, 0.9623, 0.9169, 0.1182, 0.876, 0.04103, 0.9649, 0.001001, 0.999, 0.02718, 0.999, 0.124, 0.5781, 0.47, 0.501, 0.3165, 0.6746, 0.251, 0.749, 0.2935, 0.749, 0.499, 0.999, 0.249, 0.9172, 0.2358, 0.876, 0.1627, 0.9704, 0.126, 0.999, 0.146, 0.874, 0.5393, 0.874, 0.7107, 0.8276, 0.749, 0.751, 0.6917, 0.751, 0.5583, 0.8276, 0.501, 0.374, 0.8995, 0.374, 0.9755, 0.298, 0.999, 0.251, 0.9375, 0.298, 0.876, 0.999, 0.376, 0.876, 0.376, 0.876, 0.499, 0.999, 0.499, 0.249, 0.2984, 0.249, 0.4516, 0.09573, 0.499, 0.001001, 0.375, 0.09573, 0.251, 0.251, 0.7794, 0.4055, 0.751, 0.499, 0.77, 0.499, 0.855, 0.4055, 0.874, 0.251, 0.8456])
_uv.active_render = True
_ca = me_cube_001.color_attributes.new('Attribute', 'BYTE_COLOR', 'CORNER')
_ca.data.foreach_set('color', [1.0, 1.0, 1.0, 1.0, 1.0, 1.0, 1.0, 1.0, 1.0, 1.0, 1.0, 1.0, 1.0, 1.0, 1.0, 1.0, 1.0, 1.0, 1.0, 1.0, 1.0, 1.0, 1.0, 1.0, 1.0, 1.0, 1.0, 1.0, 1.0, 1.0, 1.0, 1.0, 1.0, 1.0, 1.0, 1.0, 1.0, 1.0, 1.0, 1.0, 1.0, 1.0, 1.0, 1.0, 1.0, 1.0, 1.0, 1.0, 1.0, 1.0, 1.0, 1.0, 1.0, 1.0, 1.0, 1.0, 1.0, 1.0, 1.0, 1.0, 1.0, 1.0, 1.0, 1.0, 1.0, 1.0, 1.0, 1.0, 1.0, 1.0, 1.0, 1.0, 1.0, 1.0, 1.0, 1.0, 1.0, 1.0, 1.0, 1.0, 1.0, 1.0, 1.0, 1.0, 1.0, 1.0, 1.0, 1.0, 1.0, 1.0, 1.0, 1.0, 1.0, 1.0, 1.0, 1.0, 1.0, 1.0, 1.0, 1.0, 1.0, 1.0, 1.0, 1.0, 1.0, 1.0, 1.0, 1.0, 1.0, 1.0, 1.0, 1.0, 1.0, 1.0, 1.0, 1.0, 1.0, 1.0, 1.0, 1.0, 1.0, 1.0, 1.0, 1.0, 1.0, 1.0, 1.0, 1.0, 1.0, 1.0, 1.0, 1.0, 1.0, 1.0, 1.0, 1.0, 1.0, 1.0, 1.0, 1.0, 1.0, 1.0, 1.0, 1.0, 1.0, 1.0, 1.0, 1.0, 1.0, 1.0, 1.0, 1.0, 1.0, 1.0, 1.0, 1.0, 1.0, 1.0, 1.0, 1.0, 1.0, 1.0, 1.0, 1.0, 1.0, 1.0, 1.0, 1.0, 1.0, 1.0, 1.0, 1.0, 1.0, 1.0, 1.0, 1.0, 1.0, 1.0, 1.0, 1.0, 1.0, 1.0, 1.0, 1.0, 1.0, 1.0, 1.0, 1.0, 1.0, 1.0, 1.0, 1.0, 1.0, 1.0, 1.0, 1.0, 1.0, 1.0, 1.0, 1.0, 1.0, 1.0, 1.0, 1.0, 1.0, 1.0, 1.0, 1.0, 1.0, 1.0, 1.0, 1.0, 1.0, 1.0, 1.0, 1.0, 1.0, 1.0, 1.0, 1.0, 1.0, 1.0, 1.0, 1.0, 1.0, 1.0, 1.0, 1.0, 1.0, 1.0, 1.0, 1.0, 1.0, 1.0, 1.0, 1.0, 1.0, 1.0, 1.0, 1.0, 1.0, 1.0, 1.0, 1.0, 1.0, 1.0, 1.0, 1.0, 1.0, 1.0, 1.0, 1.0, 1.0, 1.0, 1.0, 1.0, 1.0, 1.0, 1.0, 1.0, 1.0, 1.0, 1.0, 1.0, 1.0, 1.0, 1.0, 1.0, 1.0, 1.0, 1.0, 1.0, 1.0, 1.0, 1.0, 1.0, 1.0, 1.0, 1.0, 1.0, 1.0, 1.0, 1.0, 1.0, 1.0, 1.0, 1.0, 1.0, 1.0, 1.0, 1.0, 1.0, 1.0, 1.0, 1.0, 1.0, 1.0, 1.0, 1.0, 1.0, 1.0, 1.0, 1.0, 1.0, 1.0, 1.0, 1.0, 1.0, 1.0, 1.0, 1.0, 1.0, 1.0, 1.0, 1.0, 1.0, 1.0, 1.0, 1.0, 1.0, 1.0, 1.0, 1.0, 1.0, 1.0, 1.0, 1.0, 1.0, 1.0, 1.0, 1.0, 1.0, 1.0, 1.0, 1.0, 1.0, 1.0, 1.0, 1.0, 1.0, 1.0, 1.0, 1.0, 1.0, 1.0, 1.0, 1.0, 1.0, 1.0, 1.0, 1.0, 1.0, 1.0, 1.0, 1.0, 1.0, 1.0, 1.0, 1.0, 1.0, 1.0, 1.0, 1.0, 1.0, 1.0, 1.0, 1.0, 1.0, 1.0, 1.0, 1.0, 1.0, 1.0, 1.0, 1.0, 1.0, 1.0, 1.0, 1.0, 1.0, 1.0, 1.0, 1.0, 1.0, 1.0, 1.0, 1.0, 1.0, 1.0, 1.0, 1.0, 1.0, 1.0, 1.0, 1.0, 1.0, 1.0, 1.0, 1.0, 1.0, 1.0, 1.0, 1.0, 1.0, 1.0, 1.0, 1.0, 1.0, 1.0, 1.0, 1.0, 1.0, 1.0, 1.0, 1.0, 1.0, 1.0, 1.0, 1.0, 1.0, 1.0, 1.0, 1.0, 1.0, 1.0, 1.0, 1.0, 1.0, 1.0, 1.0, 1.0, 1.0, 1.0, 1.0, 1.0, 1.0, 1.0, 1.0, 1.0, 1.0, 1.0, 1.0, 1.0, 1.0, 1.0, 1.0, 1.0, 1.0, 1.0, 1.0, 1.0, 1.0, 1.0, 1.0, 1.0, 1.0, 1.0, 1.0, 1.0, 1.0, 1.0, 1.0, 1.0, 1.0, 1.0, 1.0, 1.0, 1.0, 1.0, 1.0, 1.0, 1.0, 1.0, 1.0, 1.0, 1.0, 1.0, 1.0, 1.0, 1.0, 1.0, 1.0, 1.0, 1.0, 1.0, 1.0, 1.0, 1.0, 1.0, 1.0, 1.0, 1.0, 1.0, 1.0, 1.0, 1.0, 1.0, 1.0, 1.0, 1.0, 1.0, 1.0, 1.0, 1.0, 1.0, 1.0, 1.0, 1.0, 1.0, 1.0, 1.0, 1.0, 1.0, 1.0, 1.0, 1.0, 1.0, 1.0, 1.0, 1.0, 1.0, 1.0, 1.0, 1.0, 1.0, 1.0, 1.0, 1.0, 1.0, 1.0, 1.0, 1.0, 1.0, 1.0, 1.0, 1.0, 1.0, 1.0, 1.0, 1.0, 1.0, 1.0, 1.0, 1.0, 1.0, 1.0, 1.0, 1.0, 1.0, 1.0, 1.0, 1.0, 1.0, 1.0, 1.0, 1.0, 1.0, 1.0, 1.0, 1.0, 1.0, 1.0, 1.0, 1.0, 1.0, 1.0, 1.0, 1.0, 1.0, 1.0, 1.0, 1.0, 1.0, 1.0, 1.0, 1.0, 1.0, 1.0, 1.0, 1.0, 1.0, 1.0, 1.0, 1.0, 1.0, 1.0, 1.0, 1.0, 1.0, 1.0, 1.0, 1.0, 1.0, 1.0, 1.0, 1.0, 1.0, 1.0, 1.0, 1.0, 1.0, 1.0, 1.0, 1.0, 1.0, 1.0, 1.0, 1.0, 1.0, 1.0, 1.0, 1.0, 1.0, 1.0, 1.0, 1.0, 1.0, 1.0, 1.0, 1.0, 1.0, 1.0, 1.0, 1.0, 1.0, 1.0, 1.0, 1.0, 1.0, 1.0, 1.0, 1.0, 1.0, 1.0, 1.0, 1.0, 1.0, 1.0, 1.0, 1.0, 1.0, 1.0, 1.0, 1.0, 1.0, 1.0, 1.0, 1.0, 1.0, 1.0, 1.0, 1.0, 1.0, 1.0, 1.0, 1.0, 1.0, 1.0, 1.0, 1.0, 1.0, 1.0, 1.0, 1.0, 1.0, 1.0, 1.0, 1.0, 1.0, 1.0, 1.0, 1.0, 1.0, 1.0, 1.0, 1.0, 1.0, 1.0, 1.0, 1.0, 1.0, 1.0, 1.0, 1.0, 1.0, 1.0, 1.0, 1.0, 1.0, 1.0, 1.0, 1.0, 1.0, 1.0, 1.0, 1.0, 1.0, 1.0, 1.0, 1.0, 1.0, 1.0, 1.0, 1.0, 1.0, 1.0, 1.0, 1.0, 1.0, 1.0, 1.0, 1.0, 1.0, 1.0, 1.0, 1.0, 1.0, 1.0, 1.0, 1.0, 1.0, 1.0, 1.0, 1.0, 1.0, 1.0, 1.0, 1.0, 1.0, 1.0, 1.0, 1.0, 1.0, 1.0, 1.0, 1.0, 1.0, 1.0, 1.0, 1.0, 1.0, 1.0, 1.0, 1.0, 1.0, 1.0, 1.0, 1.0, 1.0, 1.0, 1.0, 1.0, 1.0, 1.0, 1.0, 1.0, 1.0, 1.0, 1.0, 1.0, 1.0, 1.0, 1.0, 1.0, 1.0, 1.0, 1.0, 1.0, 1.0, 1.0, 1.0, 1.0, 1.0, 1.0, 1.0, 1.0, 1.0, 1.0, 1.0, 1.0, 1.0, 1.0, 1.0, 1.0, 1.0, 1.0, 1.0, 1.0, 1.0, 1.0, 1.0, 1.0, 1.0, 1.0, 1.0, 1.0, 1.0, 1.0, 1.0, 1.0, 1.0, 1.0, 1.0, 1.0, 1.0, 1.0, 1.0, 1.0, 1.0, 1.0, 1.0, 1.0, 1.0, 1.0, 1.0, 1.0, 1.0, 1.0, 1.0, 1.0, 1.0, 1.0, 1.0, 1.0, 1.0, 1.0, 1.0, 1.0, 1.0, 1.0, 1.0, 1.0, 1.0, 1.0, 1.0, 1.0, 1.0, 1.0, 1.0, 1.0, 1.0, 1.0, 1.0, 1.0, 1.0, 1.0, 1.0, 1.0, 1.0, 1.0, 1.0, 1.0, 1.0, 1.0, 1.0, 1.0, 1.0, 1.0, 1.0, 1.0, 1.0, 1.0, 1.0, 1.0, 1.0, 1.0, 1.0, 1.0, 1.0, 1.0, 1.0, 1.0, 1.0, 1.0, 1.0, 1.0, 1.0, 1.0, 1.0, 1.0, 1.0, 1.0, 1.0, 1.0, 1.0, 1.0, 1.0, 1.0, 1.0, 1.0, 1.0, 1.0, 1.0, 1.0, 1.0, 1.0, 1.0, 1.0, 1.0, 1.0, 1.0, 1.0, 1.0, 1.0, 1.0, 1.0, 1.0, 1.0, 1.0, 1.0, 1.0, 1.0, 1.0, 1.0, 1.0, 1.0, 1.0, 1.0, 1.0, 1.0, 1.0, 1.0, 1.0, 1.0, 1.0, 1.0, 1.0, 1.0, 1.0, 1.0, 1.0, 1.0, 1.0, 1.0, 1.0, 1.0, 1.0, 1.0, 1.0, 1.0, 1.0, 1.0, 1.0, 1.0, 1.0, 1.0, 1.0, 1.0, 1.0, 1.0, 1.0, 1.0, 1.0, 1.0, 1.0, 1.0, 1.0, 1.0, 1.0, 1.0, 1.0, 1.0, 1.0, 1.0, 1.0, 1.0, 1.0, 1.0, 1.0, 1.0, 1.0, 1.0, 1.0, 1.0, 1.0, 1.0, 1.0, 1.0, 1.0, 1.0, 1.0, 1.0, 1.0, 1.0, 1.0, 1.0, 1.0, 1.0, 1.0, 1.0, 1.0, 1.0, 1.0, 1.0, 1.0, 1.0, 1.0, 1.0, 1.0, 1.0, 1.0, 1.0, 1.0, 1.0, 1.0, 1.0, 1.0, 1.0, 1.0, 1.0, 1.0, 1.0, 1.0, 1.0, 1.0, 1.0, 1.0, 1.0, 1.0, 1.0, 1.0, 1.0, 1.0, 1.0, 1.0, 1.0, 1.0, 1.0, 1.0, 1.0, 1.0, 1.0, 1.0, 1.0, 1.0, 1.0, 1.0, 1.0, 1.0, 1.0, 1.0, 1.0, 1.0, 1.0, 1.0, 1.0, 1.0, 1.0, 1.0, 1.0, 1.0, 1.0, 1.0, 1.0, 1.0, 1.0, 1.0, 1.0, 1.0, 1.0, 1.0, 1.0, 1.0, 1.0, 1.0, 1.0, 1.0, 1.0, 1.0, 1.0, 1.0, 1.0, 1.0, 1.0, 1.0, 1.0, 1.0, 1.0, 1.0, 1.0, 1.0, 1.0, 1.0, 1.0, 1.0, 1.0, 1.0, 1.0, 1.0, 1.0, 1.0, 1.0, 1.0, 1.0, 1.0, 1.0, 1.0, 1.0, 1.0, 1.0, 1.0, 1.0, 1.0, 1.0, 1.0, 1.0, 1.0, 1.0, 1.0, 1.0, 1.0, 1.0, 1.0, 1.0, 1.0, 1.0, 1.0, 1.0, 1.0, 1.0, 1.0, 1.0, 1.0, 1.0, 1.0, 1.0, 1.0, 1.0, 1.0, 1.0, 1.0, 1.0, 1.0, 1.0, 1.0, 1.0, 1.0, 1.0, 1.0, 1.0, 1.0, 1.0, 1.0, 1.0, 1.0, 1.0, 1.0, 1.0, 1.0, 1.0, 1.0, 1.0, 1.0, 1.0, 1.0, 1.0, 1.0, 1.0, 1.0, 1.0, 1.0, 1.0, 1.0, 1.0, 1.0, 1.0, 1.0, 1.0, 1.0, 1.0, 1.0, 1.0, 1.0, 1.0, 1.0, 1.0, 1.0, 1.0, 1.0, 1.0, 1.0, 1.0, 1.0, 1.0, 1.0, 1.0, 1.0, 1.0, 1.0, 1.0, 1.0, 1.0, 1.0, 1.0, 1.0, 1.0, 1.0, 1.0, 1.0, 1.0, 1.0, 1.0, 1.0, 1.0, 1.0, 1.0, 1.0, 1.0, 1.0, 1.0, 1.0, 1.0, 1.0, 1.0, 1.0, 1.0, 1.0, 1.0, 1.0, 1.0, 1.0, 1.0, 1.0, 1.0, 1.0, 1.0, 1.0, 1.0, 1.0, 1.0, 1.0, 1.0, 1.0, 1.0, 1.0, 1.0, 1.0, 1.0, 1.0, 1.0, 1.0, 1.0, 1.0, 1.0, 1.0, 1.0, 1.0, 1.0, 1.0, 1.0, 1.0, 1.0, 1.0, 1.0, 1.0, 1.0, 1.0, 1.0, 1.0, 1.0, 1.0, 1.0, 1.0, 1.0, 1.0, 1.0, 1.0, 1.0, 1.0, 1.0, 1.0, 1.0, 1.0, 1.0, 1.0, 1.0, 1.0, 1.0, 1.0, 1.0, 1.0, 1.0, 1.0, 1.0, 1.0, 1.0, 1.0, 1.0, 1.0, 1.0, 1.0, 1.0, 1.0, 1.0, 1.0, 1.0, 1.0, 1.0, 1.0, 1.0, 1.0, 1.0, 1.0, 1.0, 1.0, 1.0, 1.0, 1.0, 1.0, 1.0, 1.0, 1.0, 1.0, 1.0, 1.0, 1.0, 1.0, 1.0, 1.0, 1.0, 1.0, 1.0, 1.0, 1.0, 1.0, 1.0, 1.0, 1.0, 1.0, 1.0, 1.0, 1.0, 1.0, 1.0, 1.0, 1.0, 1.0, 1.0, 1.0, 1.0, 1.0, 1.0, 1.0, 1.0, 1.0, 1.0, 1.0, 1.0, 1.0, 1.0, 1.0, 1.0, 1.0, 1.0, 1.0, 1.0, 1.0, 1.0, 1.0, 1.0, 1.0, 1.0, 1.0, 1.0, 1.0, 1.0, 1.0, 1.0, 1.0, 1.0, 1.0, 1.0, 1.0, 1.0, 1.0, 1.0, 1.0, 1.0, 1.0, 1.0, 1.0, 1.0, 1.0, 1.0, 1.0, 1.0, 1.0, 1.0, 1.0, 1.0, 1.0, 1.0, 1.0, 1.0, 1.0, 1.0, 1.0, 1.0, 1.0, 1.0, 1.0, 1.0, 1.0, 1.0, 1.0, 1.0, 1.0, 1.0, 1.0, 1.0, 1.0, 1.0, 1.0, 1.0, 1.0, 1.0, 1.0, 1.0, 1.0, 1.0, 1.0, 1.0, 1.0, 1.0, 1.0, 1.0, 1.0, 1.0, 1.0, 1.0, 1.0, 1.0, 1.0, 1.0, 1.0, 1.0, 1.0, 1.0, 1.0, 1.0, 1.0, 1.0, 1.0, 1.0, 1.0, 1.0, 1.0, 1.0, 1.0, 1.0, 1.0, 1.0, 1.0, 1.0, 1.0, 1.0, 1.0, 1.0, 1.0, 1.0, 1.0, 1.0, 1.0, 1.0, 1.0, 1.0, 1.0, 1.0, 1.0, 1.0, 1.0, 1.0, 1.0, 1.0, 1.0, 1.0, 1.0, 1.0, 1.0, 1.0, 1.0, 1.0, 1.0, 1.0, 1.0, 1.0, 1.0, 1.0, 1.0, 1.0, 1.0, 1.0, 1.0, 1.0, 1.0, 1.0, 1.0, 1.0, 1.0, 1.0, 1.0, 1.0, 1.0, 1.0, 1.0, 1.0, 1.0, 1.0, 1.0, 1.0, 1.0, 1.0, 1.0, 1.0, 1.0, 1.0, 1.0, 1.0, 1.0, 1.0, 1.0, 1.0, 1.0, 1.0, 1.0, 1.0, 1.0, 1.0, 1.0, 1.0, 1.0, 1.0, 1.0, 1.0, 1.0, 1.0, 1.0, 1.0, 1.0, 1.0, 1.0, 1.0, 1.0, 1.0, 1.0, 1.0, 1.0, 1.0, 1.0, 1.0, 1.0, 1.0, 1.0, 1.0, 1.0, 1.0, 1.0, 1.0, 1.0, 1.0, 1.0, 1.0, 1.0, 1.0, 1.0, 1.0, 1.0, 1.0, 1.0, 1.0, 1.0, 1.0, 1.0, 1.0, 1.0, 1.0, 1.0, 1.0, 1.0, 1.0, 1.0, 1.0, 1.0, 1.0, 1.0, 1.0, 1.0, 1.0, 1.0, 1.0, 1.0, 1.0, 1.0, 1.0, 1.0, 1.0, 1.0, 1.0, 1.0, 1.0, 1.0, 1.0, 1.0, 1.0, 1.0, 1.0, 1.0, 1.0, 1.0, 1.0, 1.0, 1.0, 1.0, 1.0, 1.0, 1.0, 1.0, 1.0, 1.0, 1.0, 1.0, 1.0, 1.0, 1.0, 1.0, 1.0, 1.0, 1.0, 1.0, 1.0, 1.0, 1.0, 1.0, 1.0, 1.0, 1.0, 1.0, 1.0, 1.0, 1.0, 1.0, 1.0, 1.0, 1.0, 1.0, 1.0, 1.0, 1.0, 1.0, 1.0, 1.0, 1.0, 1.0, 1.0, 1.0, 1.0, 1.0, 1.0, 1.0, 1.0, 1.0, 1.0, 1.0, 1.0, 1.0, 1.0, 1.0, 1.0, 1.0, 1.0, 1.0, 1.0, 1.0, 1.0, 1.0, 1.0, 1.0, 1.0, 1.0, 1.0, 1.0, 1.0, 1.0, 1.0, 1.0, 1.0, 1.0, 1.0, 1.0, 1.0, 1.0, 1.0, 1.0, 1.0, 1.0, 1.0, 1.0, 1.0, 1.0, 1.0, 1.0, 1.0, 1.0, 1.0, 1.0, 1.0, 1.0, 1.0, 1.0, 1.0, 1.0, 1.0, 1.0, 1.0, 1.0, 1.0, 1.0, 1.0, 1.0, 1.0, 1.0, 1.0, 1.0, 1.0, 1.0, 1.0, 1.0, 1.0, 1.0, 1.0, 1.0, 1.0, 1.0, 1.0, 1.0, 1.0, 1.0, 1.0, 1.0, 1.0, 1.0, 1.0, 1.0, 1.0, 1.0, 1.0, 1.0, 1.0, 1.0, 1.0, 1.0, 1.0, 1.0, 1.0, 1.0, 1.0, 1.0, 1.0, 1.0, 1.0, 1.0, 1.0, 1.0, 1.0, 1.0, 1.0, 1.0, 1.0, 1.0, 1.0, 1.0, 1.0, 1.0, 1.0, 1.0, 1.0, 1.0, 1.0, 1.0, 1.0, 1.0, 1.0, 1.0, 1.0, 1.0, 1.0, 1.0, 1.0, 1.0, 1.0, 1.0, 1.0, 1.0, 1.0, 1.0, 1.0, 1.0, 1.0, 1.0, 1.0, 1.0, 1.0, 1.0, 1.0, 1.0, 1.0, 1.0, 1.0, 1.0, 1.0, 1.0, 1.0, 1.0, 1.0, 1.0, 1.0, 1.0, 1.0, 1.0, 1.0, 1.0, 1.0, 1.0, 1.0, 1.0, 1.0, 1.0, 1.0, 1.0, 1.0, 1.0, 1.0, 1.0, 1.0, 1.0, 1.0, 1.0, 1.0, 1.0, 1.0, 1.0, 1.0, 1.0, 1.0, 1.0, 1.0, 1.0, 1.0, 1.0, 1.0, 1.0, 1.0, 1.0, 1.0, 1.0, 1.0, 1.0, 1.0, 1.0, 1.0, 1.0, 1.0, 1.0, 1.0, 1.0, 1.0, 1.0, 1.0, 1.0, 1.0, 1.0, 1.0, 1.0, 1.0, 1.0, 1.0, 1.0, 1.0, 1.0, 1.0, 1.0, 1.0, 1.0, 1.0, 1.0, 1.0, 1.0, 1.0, 1.0, 1.0, 1.0, 1.0, 1.0, 1.0, 1.0, 1.0, 1.0, 1.0, 1.0, 1.0, 1.0, 1.0, 1.0, 1.0, 1.0, 1.0, 1.0, 1.0, 1.0, 1.0, 1.0, 1.0, 1.0, 1.0, 1.0, 1.0, 1.0, 1.0, 1.0, 1.0, 1.0, 1.0, 1.0, 1.0, 1.0, 1.0, 1.0, 1.0, 1.0, 1.0, 1.0, 1.0, 1.0, 1.0, 1.0, 1.0, 1.0, 1.0, 1.0, 1.0, 1.0, 1.0, 1.0, 1.0, 1.0, 1.0, 1.0, 1.0, 1.0, 1.0, 1.0, 1.0, 1.0, 1.0, 1.0, 1.0, 1.0, 1.0, 1.0, 1.0, 1.0, 1.0, 1.0, 1.0, 1.0, 1.0, 1.0, 1.0, 1.0, 1.0, 1.0, 1.0, 1.0, 1.0, 1.0, 1.0, 1.0, 1.0, 1.0, 1.0, 1.0, 1.0, 1.0, 1.0, 1.0, 1.0, 1.0, 1.0, 1.0, 1.0, 1.0, 1.0, 1.0, 1.0, 1.0, 1.0, 1.0, 1.0, 1.0, 1.0, 1.0, 1.0, 1.0, 1.0, 1.0, 1.0, 1.0, 1.0, 1.0, 1.0, 1.0, 1.0, 1.0, 1.0, 1.0, 1.0, 1.0, 1.0, 1.0, 1.0, 1.0, 1.0, 1.0, 1.0, 1.0, 1.0, 1.0, 1.0, 1.0, 1.0, 1.0, 1.0, 1.0, 1.0, 1.0, 1.0, 1.0, 1.0, 1.0, 1.0, 1.0, 1.0, 1.0, 1.0, 1.0, 1.0, 1.0, 1.0, 1.0, 1.0, 1.0, 1.0, 1.0, 1.0, 1.0, 1.0, 1.0, 1.0, 1.0, 1.0, 1.0, 1.0, 1.0, 1.0, 1.0, 1.0, 1.0, 1.0, 1.0, 1.0, 1.0, 1.0, 1.0, 1.0, 1.0, 1.0, 1.0, 1.0, 1.0, 1.0, 1.0, 1.0, 1.0, 1.0, 1.0, 1.0, 1.0, 1.0, 1.0, 1.0, 1.0, 1.0, 1.0, 1.0, 1.0, 1.0, 1.0, 1.0, 1.0, 1.0, 1.0, 1.0, 1.0, 1.0, 1.0, 1.0, 1.0, 1.0, 1.0, 1.0, 1.0, 1.0, 1.0, 1.0, 1.0, 1.0, 1.0, 1.0, 1.0, 1.0, 1.0, 1.0, 1.0, 1.0, 1.0, 1.0, 1.0, 1.0, 1.0, 1.0, 1.0, 1.0, 1.0, 1.0, 1.0, 1.0, 1.0, 1.0, 1.0, 1.0, 1.0, 1.0, 1.0, 1.0, 1.0, 1.0, 1.0, 1.0, 1.0, 1.0, 1.0, 1.0, 1.0, 1.0, 1.0, 1.0, 1.0, 1.0, 1.0, 1.0, 1.0, 1.0, 1.0, 1.0, 1.0, 1.0, 1.0, 1.0, 1.0, 1.0, 1.0, 1.0, 1.0, 1.0, 1.0, 1.0, 1.0, 1.0, 1.0, 1.0, 1.0, 1.0, 1.0, 1.0, 1.0, 1.0, 1.0, 1.0, 1.0, 1.0, 1.0, 1.0, 1.0, 1.0, 1.0, 1.0, 1.0, 1.0, 1.0, 1.0, 1.0, 1.0, 1.0, 1.0, 1.0, 1.0, 1.0, 1.0, 1.0, 1.0, 1.0, 1.0, 1.0, 1.0, 1.0, 1.0, 1.0, 1.0, 1.0, 1.0, 1.0, 1.0, 1.0, 1.0, 1.0, 1.0, 1.0, 1.0, 1.0, 1.0, 1.0, 1.0, 1.0, 1.0, 1.0, 1.0, 1.0, 1.0, 1.0, 1.0, 1.0, 1.0, 1.0, 1.0, 1.0, 1.0, 1.0, 1.0, 1.0, 1.0, 1.0, 1.0, 1.0, 1.0, 1.0, 1.0, 1.0, 1.0, 1.0, 1.0, 1.0, 1.0, 1.0, 1.0, 1.0, 1.0, 1.0, 1.0, 1.0, 1.0, 1.0, 1.0, 1.0, 1.0, 1.0, 1.0, 1.0, 1.0, 1.0, 1.0, 1.0, 1.0, 1.0, 1.0, 1.0, 1.0, 1.0, 1.0, 1.0, 1.0, 1.0, 1.0, 1.0, 1.0, 1.0, 1.0, 1.0, 1.0, 1.0, 1.0, 1.0, 1.0, 1.0, 1.0, 1.0, 1.0, 1.0, 1.0, 1.0, 1.0, 1.0, 1.0, 1.0, 1.0, 1.0, 1.0, 1.0, 1.0, 1.0, 1.0, 1.0, 1.0, 1.0, 1.0, 1.0, 1.0, 1.0, 1.0, 1.0, 1.0, 1.0, 1.0, 1.0, 1.0, 1.0, 1.0, 1.0, 1.0, 1.0, 1.0, 1.0, 1.0, 1.0, 1.0, 1.0, 1.0, 1.0, 1.0, 1.0, 1.0, 1.0, 1.0, 1.0, 1.0, 1.0, 1.0, 1.0, 1.0, 1.0, 1.0, 1.0, 1.0, 1.0, 1.0, 1.0, 1.0, 1.0, 1.0, 1.0, 1.0, 1.0, 1.0, 1.0, 1.0, 1.0, 1.0, 1.0, 1.0, 1.0, 1.0, 1.0, 1.0, 1.0, 1.0, 1.0, 1.0, 1.0, 1.0, 1.0, 1.0, 1.0, 1.0, 1.0, 1.0, 1.0, 1.0, 1.0, 1.0, 1.0, 1.0, 1.0, 1.0, 1.0, 1.0, 1.0, 1.0, 1.0, 1.0, 1.0, 1.0, 1.0, 1.0, 1.0, 1.0, 1.0, 1.0, 1.0, 1.0, 1.0, 1.0, 1.0, 1.0, 1.0, 1.0, 1.0, 1.0, 1.0, 1.0, 1.0, 1.0, 1.0, 1.0, 1.0, 1.0, 1.0, 1.0, 1.0, 1.0, 1.0, 1.0, 1.0, 1.0, 1.0, 1.0, 1.0, 1.0, 1.0, 1.0, 1.0, 1.0, 1.0, 1.0, 1.0, 1.0, 1.0, 1.0, 1.0, 1.0, 1.0, 1.0, 1.0, 1.0, 1.0, 1.0, 1.0, 1.0, 1.0, 1.0, 1.0, 1.0, 1.0, 1.0, 1.0, 1.0, 1.0, 1.0, 1.0, 1.0, 1.0, 1.0, 1.0, 1.0, 1.0, 1.0, 1.0, 1.0, 1.0, 1.0, 1.0, 1.0, 1.0, 1.0, 1.0, 1.0, 1.0, 1.0, 1.0, 1.0, 1.0, 1.0, 1.0, 1.0, 1.0, 1.0, 1.0, 1.0, 1.0, 1.0, 1.0, 1.0, 1.0, 1.0, 1.0, 1.0, 1.0, 1.0, 1.0, 1.0, 1.0, 1.0, 1.0, 1.0, 1.0, 1.0, 1.0, 1.0, 1.0, 1.0, 1.0, 1.0, 1.0, 1.0, 1.0, 1.0, 1.0, 1.0, 1.0, 1.0, 1.0, 1.0, 1.0, 1.0, 1.0, 1.0, 1.0, 1.0, 1.0, 1.0, 1.0, 1.0, 1.0, 1.0, 1.0, 1.0, 1.0, 1.0, 1.0, 1.0, 1.0, 1.0, 1.0, 1.0, 1.0, 1.0, 1.0, 1.0, 1.0, 1.0, 1.0, 1.0, 1.0, 1.0, 1.0, 1.0, 1.0, 1.0, 1.0, 1.0, 1.0, 1.0, 1.0, 1.0, 1.0, 1.0, 1.0, 1.0, 1.0, 1.0, 1.0, 1.0, 1.0, 1.0, 1.0, 1.0, 1.0, 1.0, 1.0, 1.0, 1.0, 1.0, 1.0, 1.0, 1.0, 1.0, 1.0, 1.0, 1.0, 1.0, 1.0, 1.0, 1.0, 1.0, 1.0, 1.0, 1.0, 1.0, 1.0, 1.0, 1.0, 1.0, 1.0, 1.0, 1.0, 1.0, 1.0, 1.0, 1.0, 1.0, 1.0, 1.0, 1.0, 1.0, 1.0, 1.0, 1.0, 1.0, 1.0, 1.0, 1.0, 1.0, 1.0, 1.0, 1.0, 1.0, 1.0, 1.0, 1.0, 1.0, 1.0, 1.0, 1.0, 1.0, 1.0, 1.0, 1.0, 1.0, 1.0, 1.0, 1.0, 1.0, 1.0, 1.0, 1.0, 1.0, 1.0, 1.0, 1.0, 1.0, 1.0, 1.0, 1.0, 1.0, 1.0, 1.0, 1.0, 1.0, 1.0, 1.0, 1.0, 1.0, 1.0, 1.0, 1.0, 1.0, 1.0, 1.0, 1.0, 1.0, 1.0, 1.0, 1.0, 1.0, 1.0, 1.0, 1.0, 1.0, 1.0, 1.0, 1.0, 1.0, 1.0, 1.0, 1.0, 1.0, 1.0, 1.0, 1.0, 1.0, 1.0, 1.0, 1.0, 1.0, 1.0, 1.0, 1.0, 1.0, 1.0, 1.0, 1.0, 1.0, 1.0, 1.0, 1.0, 1.0, 1.0, 1.0, 1.0, 1.0, 1.0, 1.0, 1.0, 1.0, 1.0, 1.0, 1.0, 1.0, 1.0, 1.0, 1.0, 1.0, 1.0, 1.0, 1.0, 1.0, 1.0, 1.0, 1.0, 1.0, 1.0, 1.0, 1.0, 1.0, 1.0, 1.0, 1.0, 1.0, 1.0, 1.0, 1.0, 1.0, 1.0, 1.0, 1.0, 1.0, 1.0, 1.0, 1.0, 1.0, 1.0, 1.0, 1.0, 1.0, 1.0, 1.0, 1.0, 1.0, 1.0, 1.0, 1.0, 1.0, 1.0, 1.0, 1.0, 1.0, 1.0, 1.0, 1.0, 1.0, 1.0, 1.0, 1.0, 1.0, 1.0, 1.0, 1.0, 1.0, 1.0, 1.0, 1.0, 1.0, 1.0, 1.0, 1.0, 1.0, 1.0, 1.0, 1.0, 1.0, 1.0, 1.0, 1.0, 1.0, 1.0, 1.0, 1.0, 1.0, 1.0, 1.0, 1.0, 1.0, 1.0, 1.0, 1.0, 1.0, 1.0, 1.0, 1.0, 1.0, 1.0, 1.0, 1.0, 1.0, 1.0, 1.0, 1.0, 1.0, 1.0, 1.0, 1.0, 1.0, 1.0, 1.0, 1.0, 1.0, 1.0, 1.0, 1.0, 1.0, 1.0, 1.0, 1.0, 1.0, 1.0, 1.0, 1.0, 1.0, 1.0, 1.0, 1.0, 1.0, 1.0, 1.0, 1.0, 1.0, 1.0, 1.0, 1.0, 1.0, 1.0, 1.0, 1.0, 1.0, 1.0, 1.0, 1.0, 1.0, 1.0, 1.0, 1.0, 1.0, 1.0, 1.0, 1.0, 1.0, 1.0, 1.0, 1.0, 1.0, 1.0, 1.0, 1.0, 1.0, 1.0, 1.0, 1.0, 1.0, 1.0, 1.0, 1.0, 1.0, 1.0, 1.0, 1.0, 1.0, 1.0, 1.0, 1.0, 1.0, 1.0, 1.0, 1.0, 1.0, 1.0, 1.0, 1.0, 1.0, 1.0, 1.0, 1.0, 1.0, 1.0, 1.0, 1.0, 1.0, 1.0, 1.0, 1.0, 1.0, 1.0, 1.0, 1.0, 1.0, 1.0, 1.0, 1.0, 1.0, 1.0, 1.0, 1.0, 1.0, 1.0, 1.0, 1.0, 1.0, 1.0, 1.0, 1.0, 1.0, 1.0, 1.0, 1.0, 1.0, 1.0, 1.0, 1.0, 1.0, 1.0, 1.0, 1.0, 1.0, 1.0, 1.0, 1.0, 1.0, 1.0, 1.0, 1.0, 1.0, 1.0, 1.0, 1.0, 1.0, 1.0, 1.0, 1.0, 1.0, 1.0, 1.0, 1.0, 1.0, 1.0, 1.0, 1.0, 1.0, 1.0, 1.0, 1.0, 1.0, 1.0, 1.0, 1.0, 1.0, 1.0, 1.0, 1.0, 1.0, 1.0, 1.0, 1.0, 1.0, 1.0, 1.0, 1.0, 1.0, 1.0, 1.0, 1.0, 1.0, 1.0, 1.0, 1.0, 1.0, 1.0, 1.0, 1.0, 1.0, 1.0, 1.0, 1.0, 1.0, 1.0, 1.0, 1.0, 1.0, 1.0, 1.0, 1.0, 1.0, 1.0, 1.0, 1.0, 1.0, 1.0, 1.0, 1.0, 1.0, 1.0, 1.0, 1.0, 1.0, 1.0, 1.0, 1.0, 1.0, 1.0, 1.0, 1.0, 1.0, 1.0, 1.0, 1.0, 1.0, 1.0, 1.0, 1.0, 1.0, 1.0, 1.0, 1.0, 1.0, 1.0, 1.0, 1.0, 1.0, 1.0, 1.0, 1.0, 1.0, 1.0, 1.0, 1.0, 1.0, 1.0, 1.0, 1.0, 1.0, 1.0, 1.0, 1.0, 1.0, 1.0, 1.0, 1.0, 1.0, 1.0, 1.0, 1.0, 1.0, 1.0, 1.0, 1.0, 1.0, 1.0, 1.0, 1.0, 1.0, 1.0, 1.0, 1.0, 1.0, 1.0, 1.0, 1.0, 1.0, 1.0, 1.0, 1.0, 1.0, 1.0, 1.0, 1.0, 1.0, 1.0, 1.0, 1.0, 1.0, 1.0, 1.0, 1.0, 1.0, 1.0, 1.0, 1.0, 1.0, 1.0, 1.0, 1.0, 1.0, 1.0, 1.0, 1.0, 1.0, 1.0, 1.0, 1.0, 1.0, 1.0, 1.0, 1.0, 1.0, 1.0, 1.0, 1.0, 1.0, 1.0, 1.0, 1.0, 1.0, 1.0, 1.0, 1.0, 1.0, 1.0, 1.0, 1.0, 1.0, 1.0, 1.0, 1.0, 1.0, 1.0, 1.0, 1.0, 1.0, 1.0, 1.0, 1.0, 1.0, 1.0, 1.0, 1.0, 1.0, 1.0, 1.0, 1.0, 1.0, 1.0, 1.0, 1.0, 1.0, 1.0, 1.0, 1.0, 1.0, 1.0, 1.0, 1.0, 1.0, 1.0, 1.0, 1.0, 1.0, 1.0, 1.0, 1.0, 1.0, 1.0, 1.0, 1.0, 1.0, 1.0, 1.0, 1.0, 1.0, 1.0, 1.0, 1.0, 1.0, 1.0, 1.0, 1.0, 1.0, 1.0, 1.0, 1.0, 1.0, 1.0, 1.0, 1.0, 1.0, 1.0, 1.0, 1.0, 1.0, 1.0, 1.0, 1.0, 1.0, 1.0, 1.0, 1.0, 1.0, 1.0, 1.0, 1.0, 1.0, 1.0, 1.0, 1.0, 1.0, 1.0, 1.0, 1.0, 1.0, 1.0, 1.0, 1.0, 1.0, 1.0, 1.0, 1.0, 1.0, 1.0, 1.0, 1.0, 1.0, 1.0, 1.0, 1.0, 1.0, 1.0, 1.0, 1.0, 1.0, 1.0, 1.0, 1.0, 1.0, 1.0, 1.0, 1.0, 1.0, 1.0, 1.0, 1.0, 1.0, 1.0, 1.0, 1.0, 1.0, 1.0, 1.0, 1.0, 1.0, 1.0, 1.0, 1.0, 1.0, 1.0, 1.0, 1.0, 1.0, 1.0, 1.0, 1.0, 1.0, 1.0, 1.0, 1.0, 1.0, 1.0, 1.0, 1.0, 1.0, 1.0, 1.0, 1.0, 1.0, 1.0, 1.0, 1.0, 1.0, 1.0, 1.0, 1.0, 1.0, 1.0, 1.0, 1.0, 1.0, 1.0, 1.0, 1.0, 1.0, 1.0, 1.0, 1.0, 1.0, 1.0, 1.0, 1.0, 1.0, 1.0, 1.0, 1.0, 1.0, 1.0, 1.0, 1.0, 1.0, 1.0, 1.0, 1.0, 1.0, 1.0, 1.0, 1.0, 1.0, 1.0, 1.0, 1.0, 1.0, 1.0, 1.0, 1.0, 1.0, 1.0, 1.0, 1.0, 1.0, 0.0, 0.0, 0.0, 1.0, 0.0, 0.0, 0.0, 1.0, 0.0, 0.0, 0.0, 1.0, 0.0, 0.0, 0.0, 1.0, 0.0, 0.0, 0.0, 1.0, 0.0, 0.0, 0.0, 1.0, 0.0, 0.0, 0.0, 1.0, 0.0, 0.0, 0.0, 1.0, 0.0, 0.0, 0.0, 1.0, 0.0, 0.0, 0.0, 1.0, 0.0, 0.0, 0.0, 1.0, 0.0, 0.0, 0.0, 1.0, 0.0, 0.0, 0.0, 1.0, 0.0, 0.0, 0.0, 1.0, 0.0, 0.0, 0.0, 1.0, 0.0, 0.0, 0.0, 1.0, 0.0, 0.0, 0.0, 1.0, 0.0, 0.0, 0.0, 1.0, 0.0, 0.0, 0.0, 1.0, 0.0, 0.0, 0.0, 1.0, 0.0, 0.0, 0.0, 1.0, 0.0, 0.0, 0.0, 1.0, 0.0, 0.0, 0.0, 1.0, 0.0, 0.0, 0.0, 1.0, 0.0, 0.0, 0.0, 1.0, 0.0, 0.0, 0.0, 1.0, 0.0, 0.0, 0.0, 1.0, 0.0, 0.0, 0.0, 1.0, 0.0, 0.0, 0.0, 1.0, 0.0, 0.0, 0.0, 1.0, 0.0, 0.0, 0.0, 1.0, 0.0, 0.0, 0.0, 1.0, 0.0, 0.0, 0.0, 1.0, 0.0, 0.0, 0.0, 1.0, 0.0, 0.0, 0.0, 1.0, 0.0, 0.0, 0.0, 1.0, 0.0, 0.0, 0.0, 1.0, 0.0, 0.0, 0.0, 1.0, 0.0, 0.0, 0.0, 1.0, 0.0, 0.0, 0.0, 1.0, 0.0, 0.0, 0.0, 1.0, 0.0, 0.0, 0.0, 1.0, 0.0, 0.0, 0.0, 1.0, 0.0, 0.0, 0.0, 1.0, 0.0, 0.0, 0.0, 1.0, 0.0, 0.0, 0.0, 1.0, 0.0, 0.0, 0.0, 1.0, 0.0, 0.0, 0.0, 1.0, 0.0, 0.0, 0.0, 1.0, 0.0, 0.0, 0.0, 1.0, 0.0, 0.0, 0.0, 1.0, 0.0, 0.0, 0.0, 1.0, 0.0, 0.0, 0.0, 1.0, 0.0, 0.0, 0.0, 1.0, 0.0, 0.0, 0.0, 1.0, 0.0, 0.0, 0.0, 1.0, 0.0, 0.0, 0.0, 1.0, 0.0, 0.0, 0.0, 1.0, 0.0, 0.0, 0.0, 1.0, 0.0, 0.0, 0.0, 1.0, 0.0, 0.0, 0.0, 1.0, 0.0, 0.0, 0.0, 1.0, 0.0, 0.0, 0.0, 1.0, 0.0, 0.0, 0.0, 1.0, 0.0, 0.0, 0.0, 1.0, 0.0, 0.0, 0.0, 1.0, 0.0, 0.0, 0.0, 1.0, 0.0, 0.0, 0.0, 1.0, 0.0, 0.0, 0.0, 1.0, 0.0, 0.0, 0.0, 1.0, 0.0, 0.0, 0.0, 1.0, 0.0, 0.0, 0.0, 1.0, 0.0, 0.0, 0.0, 1.0, 0.0, 0.0, 0.0, 1.0, 0.0, 0.0, 0.0, 1.0, 0.0, 0.0, 0.0, 1.0, 0.0, 0.0, 0.0, 1.0, 0.0, 0.0, 0.0, 1.0, 0.0, 0.0, 0.0, 1.0, 0.0, 0.0, 0.0, 1.0, 0.0, 0.0, 0.0, 1.0, 0.0, 0.0, 0.0, 1.0, 0.0, 0.0, 0.0, 1.0, 0.0, 0.0, 0.0, 1.0, 0.0, 0.0, 0.0, 1.0, 0.0, 0.0, 0.0, 1.0, 0.0, 0.0, 0.0, 1.0, 0.0, 0.0, 0.0, 1.0, 0.0, 0.0, 0.0, 1.0, 0.0, 0.0, 0.0, 1.0, 0.0, 0.0, 0.0, 1.0, 0.0, 0.0, 0.0, 1.0, 0.0, 0.0, 0.0, 1.0, 0.0, 0.0, 0.0, 1.0, 0.0, 0.0, 0.0, 1.0, 0.0, 0.0, 0.0, 1.0, 0.0, 0.0, 0.0, 1.0, 0.0, 0.0, 0.0, 1.0, 0.0, 0.0, 0.0, 1.0, 0.0, 0.0, 0.0, 1.0, 0.0, 0.0, 0.0, 1.0, 0.0, 0.0, 0.0, 1.0, 0.0, 0.0, 0.0, 1.0, 0.0, 0.0, 0.0, 1.0, 0.0, 0.0, 0.0, 1.0, 0.0, 0.0, 0.0, 1.0, 0.0, 0.0, 0.0, 1.0, 0.0, 0.0, 0.0, 1.0, 0.0, 0.0, 0.0, 1.0, 0.0, 0.0, 0.0, 1.0, 0.0, 0.0, 0.0, 1.0, 0.0, 0.0, 0.0, 1.0, 0.0, 0.0, 0.0, 1.0, 0.0, 0.0, 0.0, 1.0, 0.0, 0.0, 0.0, 1.0, 0.0, 0.0, 0.0, 1.0, 0.0, 0.0, 0.0, 1.0, 0.0, 0.0, 0.0, 1.0, 0.0, 0.0, 0.0, 1.0, 0.0, 0.0, 0.0, 1.0, 0.0, 0.0, 0.0, 1.0, 0.0, 0.0, 0.0, 1.0, 0.0, 0.0, 0.0, 1.0, 0.0, 0.0, 0.0, 1.0, 0.0, 0.0, 0.0, 1.0, 0.0, 0.0, 0.0, 1.0, 0.0, 0.0, 0.0, 1.0, 0.0, 0.0, 0.0, 1.0, 0.0, 0.0, 0.0, 1.0, 0.0, 0.0, 0.0, 1.0])
me_cube_001.materials.append(mat_barkmat)
me_cube_001.materials.append(mat_leavesmat)
me_cube_001.update()

# ---- objects
ob_tree5 = bpy.data.objects.new('Tree5', me_cube_001)

# ---- transforms, parenting, visibility, modifiers, constraints
ob_tree5.location = (0.0, 0.0, 0.0)

# ---- collection membership
col_collection.objects.link(ob_tree5)

# ---- scene / render settings (as saved in the file)
scene.frame_start = 1; scene.frame_end = 250; scene.frame_set(1)
scene.render.engine = 'BLENDER_EEVEE_NEXT'
bpy.context.view_layer.update()

# ---- added for rendering (the .blend has no active camera and no usable light): camera, sun
cam_auto = bpy.data.cameras.new('AutoCamera')
cam_auto.lens = 50.0
cam_auto.sensor_width = 36.0
cam_auto.clip_end = 1000.0
ob_auto_camera = bpy.data.objects.new('AutoCamera', cam_auto)
scene.collection.objects.link(ob_auto_camera)
ob_auto_camera.location = (46.4217, -53.4466, 57.2149)
ob_auto_camera.rotation_euler = (1.09748, -7.21219e-08, 0.694738)
scene.camera = ob_auto_camera
light_auto_sun = bpy.data.lights.new('AutoSun', 'SUN')
light_auto_sun.energy = 3.0
light_auto_sun.angle = 0.0523599
ob_auto_sun = bpy.data.objects.new('AutoSun', light_auto_sun)
scene.collection.objects.link(ob_auto_sun)
ob_auto_sun.rotation_euler = (0.872665, 0.174533, 0.523599)
bpy.context.view_layer.update()
